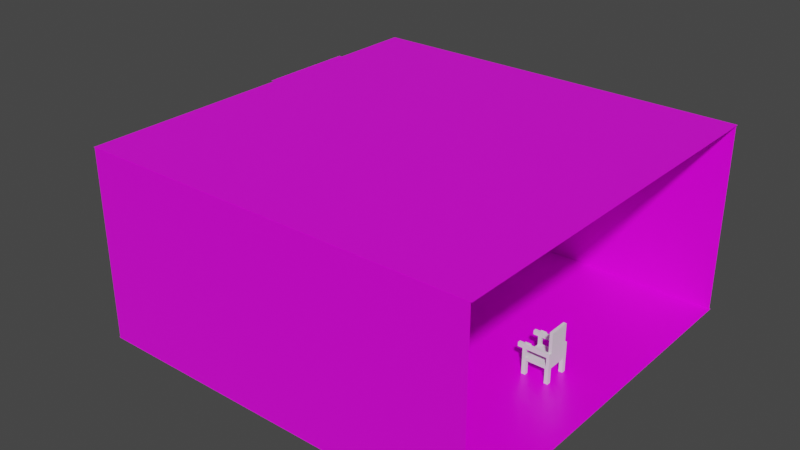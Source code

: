 # Source: PieceV2.blend  (saved by Blender 2.93.20; exported with 4.5.12 LTS)
import bpy
from mathutils import Matrix  # noqa: F401  (used for matrix-valued properties, if any)

bpy.ops.wm.read_factory_settings(use_empty=True)
scene = bpy.context.scene
scene.name = 'Scene'

# ---- collections
col_collection = bpy.data.collections.new('Collection'); scene.collection.children.link(col_collection)

# ---- images (referenced by path relative to the original .blend; pixels are not part of the script)
import os
ASSET_DIR = os.environ.get("B2B_ASSET_DIR", "")  # directory of the original .blend (textures are referenced by path, not embedded)
HERE = os.path.dirname(os.path.abspath(__file__))  # packed textures are extracted next to this script under _unpacked/

def load_image(name, relpath, width, height, colorspace="sRGB"):
    """Load a texture the original file referenced (path relative to the .blend, or extracted next to this script)."""
    p = next((c for c in (os.path.join(HERE, relpath), os.path.join(ASSET_DIR, relpath)) if relpath and os.path.exists(c)), "")
    if p:
        img = bpy.data.images.load(p, check_existing=True)
        img.name = name
    else:  # same state as the original file: an image datablock whose file is absent (Cycles renders it pink)
        img = bpy.data.images.new(name, width, height)
        img.source = "FILE"
        img.filepath = "//" + (relpath or name)
    img.colorspace_settings.name = colorspace
    return img
img_carpentier_piece_txture_png_001 = load_image('Carpentier_Piece_Txture.png.001', 'Carpentier_Piece_Txture.png', 1024, 1024, 'sRGB')
img_carpentier_piece_txture_png = load_image('Carpentier_Piece_Txture.png', 'Carpentier_Piece_Txture.png', 1024, 1024, 'sRGB')

# ---- materials (node trees are filled in below, after node groups)
mat_material = bpy.data.materials.new('Material')
mat_material.alpha_threshold = 0.0
mat_material.line_color = (0.0, 0.0, 0.0, 1.0)
mat_vitre = bpy.data.materials.new('Vitre')
mat_noir = bpy.data.materials.new('Noir')
mat_noir.use_transparent_shadow = False

# ---- node groups
ng_auto_smooth = bpy.data.node_groups.new('Auto Smooth', 'GeometryNodeTree')
_s = ng_auto_smooth.interface.new_socket(name='Geometry', in_out='OUTPUT', socket_type='NodeSocketGeometry')
_s = ng_auto_smooth.interface.new_socket(name='Geometry', in_out='INPUT', socket_type='NodeSocketGeometry')
_s = ng_auto_smooth.interface.new_socket(name='Angle', in_out='INPUT', socket_type='NodeSocketFloat')
_s.subtype = 'ANGLE'
_s.min_value = 0.0
_s.max_value = 3.142
ng_auto_smooth.is_modifier = True
_N = ng_auto_smooth.nodes; _L = ng_auto_smooth.links
n0 = _N.new('NodeGroupOutput'); n0.name = 'Group Output'; n0.location = (480, -100)
n1 = _N.new('NodeGroupInput'); n1.name = 'Group Input'; n1.location = (-420, -300)
n2 = _N.new('NodeGroupInput'); n2.name = 'Group Input.001'; n2.location = (-60, -100)
n3 = _N.new('GeometryNodeSetShadeSmooth'); n3.name = 'Set Shade Smooth'; n3.location = (120, -100)
n3.domain = 'EDGE'
n4 = _N.new('GeometryNodeSetShadeSmooth'); n4.name = 'Set Shade Smooth.001'; n4.location = (300, -100)
n5 = _N.new('GeometryNodeInputMeshEdgeAngle'); n5.name = 'Edge Angle'; n5.location = (-420, -220)
n6 = _N.new('GeometryNodeInputEdgeSmooth'); n6.name = 'Is Edge Smooth'; n6.location = (-60, -160)
n7 = _N.new('GeometryNodeInputShadeSmooth'); n7.name = 'Is Face Smooth'; n7.location = (-240, -340)
n8 = _N.new('FunctionNodeBooleanMath'); n8.name = 'Boolean Math'; n8.location = (-60, -220)
n9 = _N.new('FunctionNodeCompare'); n9.name = 'Compare'; n9.location = (-240, -180)
n9.operation = 'LESS_EQUAL'
_L.new(n5.outputs[0], n9.inputs[0])
_L.new(n4.outputs[0], n0.inputs[0])
_L.new(n1.outputs[1], n9.inputs[1])
_L.new(n9.outputs[0], n8.inputs[0])
_L.new(n7.outputs[0], n8.inputs[1])
_L.new(n2.outputs[0], n3.inputs[0])
_L.new(n6.outputs[0], n3.inputs[1])
_L.new(n3.outputs[0], n4.inputs[0])
_L.new(n8.outputs[0], n3.inputs[2])
n0.is_active_output = True

# ---- material node trees
mat_material.use_nodes = True; mat_material.node_tree.nodes.clear()
_N = mat_material.node_tree.nodes; _L = mat_material.node_tree.links
n0 = _N.new('ShaderNodeOutputMaterial'); n0.name = 'Material Output'; n0.location = (300, 300)
n1 = _N.new('ShaderNodeBsdfPrincipled'); n1.name = 'Principled BSDF'; n1.location = (10, 300)
n1.distribution = 'GGX'
n1.subsurface_method = 'BURLEY'
n1.inputs[2].default_value = 0.4
n1.inputs[3].default_value = 1.45
n1.inputs[28].default_value = 1.0
n2 = _N.new('ShaderNodeTexImage'); n2.name = 'Texture image'; n2.location = (-280, 280)
n2.image = img_carpentier_piece_txture_png_001
n3 = _N.new('ShaderNodeTexImage'); n3.name = 'Texture image.001'; n3.location = (-280, -80)
n3.image = img_carpentier_piece_txture_png
n4 = _N.new('ShaderNodeGamma'); n4.name = 'Gamma'; n4.location = (-280, -60)
n4.inputs[0].default_value = (0.0, 0.0, 0.0, 1.0)
n5 = _N.new('ShaderNodeMath'); n5.name = 'Math'; n5.location = (0, 0)
n5.hide = True
n5.operation = 'GREATER_THAN'
n5.inputs[1].default_value = 0.0
_L.new(n1.outputs[0], n0.inputs[0])
_L.new(n2.outputs[0], n1.inputs[0])
_L.new(n4.outputs[0], n1.inputs[27])
_L.new(n3.outputs[1], n5.inputs[0])
_L.new(n5.outputs[0], n1.inputs[4])
n0.is_active_output = True
mat_vitre.use_nodes = True; mat_vitre.node_tree.nodes.clear()
_N = mat_vitre.node_tree.nodes; _L = mat_vitre.node_tree.links
n0 = _N.new('ShaderNodeBsdfPrincipled'); n0.name = 'Principled BSDF'; n0.location = (10, 300)
n0.distribution = 'GGX'
n0.subsurface_method = 'BURLEY'
n0.inputs[0].default_value = (0.0, 0.8, 0.8, 1.0)
n0.inputs[1].default_value = 1.0
n0.inputs[3].default_value = 1.45
n0.inputs[4].default_value = 0.5
n0.inputs[13].default_value = 1.0
n0.inputs[27].default_value = (0.0, 0.0, 0.0, 1.0)
n0.inputs[28].default_value = 1.0
n1 = _N.new('ShaderNodeOutputMaterial'); n1.name = 'Material Output'; n1.location = (300, 300)
_L.new(n0.outputs[0], n1.inputs[0])
n1.is_active_output = True
mat_noir.use_nodes = True; mat_noir.node_tree.nodes.clear()
_N = mat_noir.node_tree.nodes; _L = mat_noir.node_tree.links
n0 = _N.new('ShaderNodeBsdfPrincipled'); n0.name = 'Principled BSDF'; n0.location = (10, 300)
n0.distribution = 'GGX'
n0.subsurface_method = 'BURLEY'
n0.inputs[0].default_value = (0.0, 0.0, 0.0, 1.0)
n0.inputs[3].default_value = 1.45
n0.inputs[9].default_value = (0.0, 0.2, 0.1)
n0.inputs[13].default_value = 0.0
n0.inputs[27].default_value = (0.0, 0.0, 0.0, 1.0)
n0.inputs[28].default_value = 1.0
n1 = _N.new('ShaderNodeOutputMaterial'); n1.name = 'Material Output'; n1.location = (300, 300)
_L.new(n0.outputs[0], n1.inputs[0])
n1.is_active_output = True

# ---- world
world_world = bpy.data.worlds.new('World'); scene.world = world_world
world_world.use_nodes = True; world_world.node_tree.nodes.clear()
_N = world_world.node_tree.nodes; _L = world_world.node_tree.links
n0 = _N.new('ShaderNodeOutputWorld'); n0.name = 'World Output'; n0.location = (300, 300)
n1 = _N.new('ShaderNodeBackground'); n1.name = 'Background'; n1.location = (10, 300)
n1.inputs[0].default_value = (0.05088, 0.05088, 0.05088, 1.0)
_L.new(n1.outputs[0], n0.inputs[0])
n0.is_active_output = True
world_world.color = (0.05088, 0.05088, 0.05088)
world_world.use_sun_shadow = False
world_world.sun_shadow_jitter_overblur = 0.0

# ---- meshes
me_cube = bpy.data.meshes.new('Cube')
me_cube.from_pydata([(10.69, 10.69, -0.03626), (10.69, 10.69, 10.3), (10.69, -10.69, -0.03626), (10.69, -10.69, 10.3), (-10.69, 10.69, -0.03626), (-10.69, 10.69, 10.3), (-10.69, -10.69, -0.03626), (-10.69, -10.69, 10.3), (-10.69, 0.0, 10.3), (-10.69, -10.69, 5.131), (-10.69, 10.69, 5.131), (-10.69, 0.0, -0.03626), (-10.69, 0.0, 5.131), (-10.69, 10.69, 5.992), (-10.69, 10.69, 6.853), (-10.69, 10.69, 7.714), (-10.69, 10.69, 8.575), (-10.69, 10.69, 9.436), (-10.69, 8.909, 10.3), (-10.69, 7.127, 10.3), (-10.69, 5.345, 10.3), (-10.69, 3.563, 10.3), (-10.69, 1.782, 10.3), (-10.69, 1.782, 5.131), (-10.69, 3.563, 5.131), (-10.69, 5.345, 5.131), (-10.69, 7.127, 5.131), (-10.69, 8.909, 5.131), (-10.69, 0.0, 5.992), (-10.69, 0.0, 6.853), (-10.69, 0.0, 7.714), (-10.69, 0.0, 8.575), (-10.69, 0.0, 9.436), (-10.69, 1.782, 9.845), (-10.69, 3.563, 9.845), (-10.69, 5.345, 9.845), (-10.69, 7.127, 9.845), (-10.69, 8.909, 9.845), (-10.69, 1.782, 8.984), (-11.63, 3.563, 8.984), (-11.63, 5.345, 8.984), (-11.63, 7.127, 8.984), (-11.63, 8.909, 8.984), (-10.69, 1.782, 7.714), (-11.63, 3.563, 7.714), (-11.63, 8.909, 7.714), (-10.69, 1.782, 6.853), (-11.63, 3.563, 6.853), (-11.63, 5.345, 6.853), (-11.63, 7.127, 6.853), (-11.63, 8.909, 6.853), (-10.69, 1.782, 5.992), (-10.69, 3.563, 5.992), (-10.69, 5.345, 5.992), (-10.69, 7.127, 5.992), (-10.69, 8.909, 5.992), (-11.7, 3.563, 8.984), (-11.7, 5.345, 8.984), (-11.7, 7.127, 8.984), (-11.7, 8.909, 8.984), (-11.7, 3.563, 7.714), (-11.7, 5.345, 7.714), (-11.7, 7.127, 7.714), (-11.7, 8.909, 7.714), (-11.7, 3.563, 6.853), (-11.7, 5.345, 6.853), (-11.7, 7.127, 6.853), (-11.7, 8.909, 6.853), (-10.69, -6.426, -0.02351), (-10.69, -6.426, 1.976), (-10.69, -5.336, 1.976), (-10.69, -5.336, -0.02351), (-13.53, 3.563, 6.853), (-13.53, 5.345, 6.853), (-13.53, 7.127, 6.853), (-13.53, 8.909, 6.853), (-13.53, 3.563, 9.015), (-13.53, 5.345, 9.015), (-13.53, 7.127, 9.015), (-13.53, 8.909, 9.015), (-11.7, 3.563, 6.837), (-11.7, 8.909, 9.009), (-13.53, 3.563, 6.837), (-13.53, 8.909, 9.009), (-11.7, 3.233, 9.009), (-13.53, 3.233, 9.009), (-10.69, 10.69, 1.255), (-10.69, 10.69, 2.547), (-10.69, 10.69, 3.839), (-10.69, 8.018, -0.03626), (-10.69, 5.345, -0.03626), (-10.69, 2.673, -0.03626), (-10.69, 0.0, 1.255), (-10.69, 0.0, 2.547), (-10.69, 0.0, 3.839), (-10.69, 0.4454, 5.131), (-10.69, 0.8909, 5.131), (-10.69, 1.336, 5.131), (-10.69, 2.227, 5.131), (-10.69, 2.673, 5.131), (-10.69, 3.118, 5.131), (-10.69, 4.009, 5.131), (-10.69, 4.454, 5.131), (-10.69, 4.9, 5.131), (-10.69, 5.791, 5.131), (-10.69, 6.236, 5.131), (-10.69, 6.681, 5.131), (-10.69, 10.24, 5.131), (-10.69, 9.799, 5.131), (-10.69, 9.354, 5.131), (-10.69, 7.572, 5.131), (-10.69, 8.018, 5.131), (-10.69, 8.463, 5.131), (-13.53, 4.454, 6.853), (-13.53, 6.236, 6.853), (-13.53, 8.018, 6.853), (-12.61, 8.909, 6.853), (-13.53, 4.454, 9.015), (-13.53, 6.236, 9.015), (-13.53, 8.018, 9.015), (-13.53, 8.909, 7.727), (-13.53, 7.127, 7.727), (-13.53, 5.345, 7.727), (-13.53, 3.563, 7.727), (-12.61, 8.909, 9.009), (-11.7, 8.909, 7.727), (-13.53, 8.909, 7.727), (-12.61, 8.909, 7.727), (-13.53, 4.454, 7.727), (-13.53, 6.236, 7.727), (-13.53, 8.018, 7.727), (-12.16, 8.909, 9.009), (-12.61, 3.233, 9.009), (-11.7, 6.071, 9.009), (-13.53, 6.071, 9.009), (-13.07, 8.909, 9.009), (-12.04, 8.909, 9.009), (-11.93, 8.909, 9.009), (-11.82, 8.909, 9.009), (-12.39, 3.233, 9.009), (-12.16, 3.233, 9.009), (-11.93, 3.233, 9.009), (-11.7, 6.78, 9.009), (-11.7, 7.49, 9.009), (-11.7, 8.199, 9.009), (-13.53, 5.361, 9.009), (-13.53, 4.652, 9.009), (-13.53, 3.942, 9.009), (-12.96, 8.909, 9.009), (-12.84, 8.909, 9.009), (-12.73, 8.909, 9.009), (-12.5, 8.909, 9.009), (-12.39, 8.909, 9.009), (-12.27, 8.909, 9.009), (-13.3, 3.233, 9.009), (-13.07, 3.233, 9.009), (-12.84, 3.233, 9.009), (-11.7, 3.942, 9.009), (-11.7, 4.652, 9.009), (-11.7, 5.361, 9.009), (-13.53, 8.199, 9.009), (-13.53, 7.49, 9.009), (-13.53, 6.78, 9.009), (-13.41, 8.909, 9.009), (-13.3, 8.909, 9.009), (-13.18, 8.909, 9.009)], [], [(11, 6, 2, 0, 4, 89, 90, 91), (3, 2, 6, 9, 7), (12, 94, 93, 92, 11, 91, 90, 89, 4, 86, 87, 88, 10, 107, 108, 109, 27, 112, 111, 110, 26, 106, 105, 104, 25, 103, 102, 101, 24, 100, 99, 98, 23, 97, 96, 95), (1, 3, 7, 8, 22, 21, 20, 19, 18, 5), (10, 88, 87, 86, 4, 0, 1, 5, 17, 16, 15, 14, 13), (55, 27, 109, 108, 107, 10, 13), (32, 8, 7, 9, 12, 28, 29, 30, 31), (9, 6, 68, 69), (68, 6, 11, 92, 93, 94, 12, 9, 69, 70, 71), (18, 37, 17, 5), (37, 42, 16, 17), (42, 45, 15, 16), (45, 50, 14, 15), (50, 55, 13, 14), (8, 32, 33, 22), (22, 33, 34, 21), (21, 34, 35, 20), (20, 35, 36, 19), (19, 36, 37, 18), (32, 31, 38, 33), (33, 38, 39, 34), (34, 39, 40, 35), (35, 40, 41, 36), (36, 41, 42, 37), (31, 30, 43, 38), (38, 43, 44, 39), (41, 40, 57, 58), (45, 42, 59, 63), (49, 50, 67, 66), (30, 29, 46, 43), (43, 46, 47, 44), (40, 39, 56, 57), (44, 47, 64, 60), (48, 49, 66, 65), (29, 28, 51, 46), (46, 51, 52, 47), (47, 52, 53, 48), (48, 53, 54, 49), (49, 54, 55, 50), (28, 12, 95, 96, 97, 23, 51), (51, 23, 98, 99, 100, 24, 52), (52, 24, 101, 102, 103, 25, 53), (53, 25, 104, 105, 106, 26, 54), (54, 26, 110, 111, 112, 27, 55), (56, 60, 61, 57), (57, 61, 62, 58), (58, 62, 63, 59), (60, 64, 65, 61), (61, 65, 66, 62), (62, 66, 67, 63), (39, 44, 60, 56), (47, 48, 65, 64), (42, 41, 58, 59), (50, 45, 63, 67), (116, 75, 115), (66, 74, 114, 73, 65), (64, 65, 73, 113, 72), (130, 119, 78, 121), (129, 118, 77, 122), (128, 122, 77, 117), (64, 72, 82, 80), (127, 124, 150, 149, 148, 135, 165, 164, 163, 83, 126), (81, 144, 143, 142, 133, 159, 158, 157, 84, 141, 140, 139, 132, 156, 155, 154, 85, 147, 146, 145, 134, 162, 161, 160, 83, 163, 164, 165, 135, 148, 149, 150, 124, 151, 152, 153, 131, 136, 137, 138), (116, 127, 126, 75), (67, 125, 127, 116), (125, 81, 138, 137, 136, 131, 153, 152, 151, 124, 127), (123, 128, 117, 76), (72, 113, 128, 123), (113, 73, 122, 128), (114, 129, 122, 73), (74, 121, 129, 114), (121, 78, 118, 129), (115, 130, 121, 74), (75, 120, 130, 115), (120, 79, 119, 130), (67, 116, 115, 74, 66)])
_uv = me_cube.uv_layers.new(name='UVMap')
_uv.uv.foreach_set('vector', [0.3702, 1.004, 0.4641, 0.9359, 0.4282, 0.8255, 0.3121, 0.8255, 0.2763, 0.9359, 0.2997, 0.953, 0.3232, 0.9701, 0.3467, 0.9871, 0.3825, 1.031, 0.4764, 0.963, 0.4406, 0.8526, 0.3244, 0.8526, 0.2886, 0.963, -1.086e-06, 1.0, -5.514e-06, 0.9606, -9.942e-06, 0.9212, -1.437e-05, 0.8818, -1.88e-05, 0.8425, 0.06143, 0.8424, 0.1229, 0.8424, 0.1843, 0.8423, 0.2458, 0.8423, 0.2462, 0.8818, 0.2466, 0.9213, 0.2471, 0.9607, 0.2475, 1.0, 0.2372, 1.0, 0.2268, 1.0, 0.2165, 1.0, 0.2062, 1.0, 0.1958, 1.0, 0.1855, 1.0, 0.1752, 1.0, 0.1649, 1.0, 0.1546, 1.0, 0.1442, 1.0, 0.1339, 1.0, 0.1236, 1.0, 0.1133, 1.0, 0.103, 1.0, 0.09268, 1.0, 0.08237, 1.0, 0.07207, 1.0, 0.06177, 1.0, 0.05147, 1.0, 0.04117, 1.0, 0.03087, 1.0, 0.02058, 1.0, 0.01029, 1.0, 0.3702, 1.004, 0.4282, 0.9853, 0.4641, 0.9359, 0.4641, 0.8749, 0.4282, 0.8255, 0.3702, 0.8066, 0.3121, 0.8255, 0.2763, 0.8749, 0.2763, 0.9359, 0.3121, 0.9853, 0.3825, 1.031, 0.397, 1.027, 0.4115, 1.022, 0.426, 1.017, 0.4406, 1.012, 0.4764, 0.963, 0.4764, 0.902, 0.4406, 0.8526, 0.3825, 0.8337, 0.3244, 0.8526, 0.2886, 0.902, 0.2886, 0.963, 0.3244, 1.012, 1.41e-05, 0.5972, 0.2456, 0.5972, 0.2456, 0.6582, 0.2456, 0.7191, 0.2456, 0.7801, 0.2456, 0.8411, 1.41e-05, 0.8411, 0.3825, 1.031, 0.446, 1.008, 0.4798, 0.9496, 0.468, 0.8831, 0.4163, 0.8397, 0.3487, 0.8397, 0.297, 0.8831, 0.2852, 0.9496, 0.319, 1.008, 0.2714, 0.8066, 0.469, 0.8066, 0.469, 1.004, 0.2714, 1.004, 0.3702, 1.004, 0.44, 0.9753, 0.469, 0.9054, 0.4617, 0.888, 0.4545, 0.8705, 0.4473, 0.853, 0.44, 0.8356, 0.3702, 0.8066, 0.3004, 0.8356, 0.2714, 0.9054, 0.3004, 0.9753, 1.637e-05, 0.8418, 1.637e-05, 0.5972, 0.2454, 0.5972, 0.2454, 0.8418, 1.637e-05, 0.8418, 1.637e-05, 0.5972, 0.2454, 0.5972, 0.2454, 0.8418, 1.637e-05, 0.8418, 1.637e-05, 0.5972, 0.2454, 0.5972, 0.2454, 0.8418, 1.637e-05, 0.8418, 1.637e-05, 0.5972, 0.2454, 0.5972, 0.2454, 0.8418, 1.637e-05, 0.8418, 1.637e-05, 0.5972, 0.2454, 0.5972, 0.2454, 0.8418, 0.2714, 0.8066, 0.469, 0.8066, 0.469, 1.004, 0.2714, 1.004, 1.637e-05, 0.8418, 1.637e-05, 0.5972, 0.2454, 0.5972, 0.2454, 0.8418, 1.637e-05, 0.8418, 1.637e-05, 0.5972, 0.2454, 0.5972, 0.2454, 0.8418, 1.637e-05, 0.8418, 1.637e-05, 0.5972, 0.2454, 0.5972, 0.2454, 0.8418, 1.637e-05, 0.8418, 1.637e-05, 0.5972, 0.2454, 0.5972, 0.2454, 0.8418, 0.2714, 0.8066, 0.469, 0.8066, 0.469, 1.004, 0.2714, 1.004, 1.637e-05, 0.8418, 1.637e-05, 0.5972, 0.2454, 0.5972, 0.2454, 0.8418, 1.637e-05, 0.8418, 1.637e-05, 0.5972, 0.2454, 0.5972, 0.2454, 0.8418, 1.637e-05, 0.8418, 1.637e-05, 0.5972, 0.2454, 0.5972, 0.2454, 0.8418, 1.637e-05, 0.8418, 1.637e-05, 0.5972, 0.2454, 0.5972, 0.2454, 0.8418, 0.2714, 0.8066, 0.469, 0.8066, 0.469, 1.004, 0.2714, 1.004, 1.637e-05, 0.8418, 1.637e-05, 0.5972, 0.2454, 0.5972, 0.2454, 0.8418, 4.903e-06, 0.8412, 4.888e-06, 0.5972, 0.2451, 0.5972, 0.2451, 0.8412, 4.903e-06, 0.8412, 4.888e-06, 0.5972, 0.2451, 0.5972, 0.2451, 0.8412, 0.2516, 0.9359, 0.2917, 0.9359, 0.2917, 0.9841, 0.2516, 0.9841, 0.2714, 0.8066, 0.469, 0.8066, 0.469, 1.004, 0.2714, 1.004, 1.637e-05, 0.8418, 1.637e-05, 0.5972, 0.2454, 0.5972, 0.2454, 0.8418, 4.903e-06, 0.8412, 4.888e-06, 0.5972, 0.2451, 0.5972, 0.2451, 0.8412, 4.903e-06, 0.8412, 4.888e-06, 0.5972, 0.2451, 0.5972, 0.2451, 0.8412, 0.2516, 0.9359, 0.2917, 0.9359, 0.2917, 0.9841, 0.2516, 0.9841, 0.2714, 0.8066, 0.469, 0.8066, 0.469, 1.004, 0.2714, 1.004, 1.637e-05, 0.8418, 1.637e-05, 0.5972, 0.2454, 0.5972, 0.2454, 0.8418, 1.637e-05, 0.8418, 1.637e-05, 0.5972, 0.2454, 0.5972, 0.2454, 0.8418, 1.637e-05, 0.8418, 1.637e-05, 0.5972, 0.2454, 0.5972, 0.2454, 0.8418, 1.637e-05, 0.8418, 1.637e-05, 0.5972, 0.2454, 0.5972, 0.2454, 0.8418, 0.2714, 0.8066, 0.469, 0.8066, 0.469, 0.856, 0.469, 0.9054, 0.469, 0.9548, 0.469, 1.004, 0.2714, 1.004, 1.41e-05, 0.5972, 0.2456, 0.5972, 0.2456, 0.6582, 0.2456, 0.7191, 0.2456, 0.7801, 0.2456, 0.8411, 1.41e-05, 0.8411, 1.41e-05, 0.5972, 0.2456, 0.5972, 0.2456, 0.6582, 0.2456, 0.7191, 0.2456, 0.7801, 0.2456, 0.8411, 1.41e-05, 0.8411, 1.41e-05, 0.5972, 0.2456, 0.5972, 0.2456, 0.6582, 0.2456, 0.7191, 0.2456, 0.7801, 0.2456, 0.8411, 1.41e-05, 0.8411, 1.41e-05, 0.5972, 0.2456, 0.5972, 0.2456, 0.6582, 0.2456, 0.7191, 0.2456, 0.7801, 0.2456, 0.8411, 1.41e-05, 0.8411, 0.7814, 0.01915, 0.979, 0.01915, 0.979, 0.2167, 0.7814, 0.2167, 0.7814, 0.01915, 0.979, 0.01915, 0.979, 0.2167, 0.7814, 0.2167, 0.7814, 0.01915, 0.979, 0.01915, 0.979, 0.2167, 0.7814, 0.2167, 0.7814, 0.01915, 0.979, 0.01915, 0.979, 0.2167, 0.7814, 0.2167, 0.7814, 0.01915, 0.979, 0.01915, 0.979, 0.2167, 0.7814, 0.2167, 0.7814, 0.01915, 0.979, 0.01915, 0.979, 0.2167, 0.7814, 0.2167, 4.903e-06, 0.8412, 4.888e-06, 0.5972, 0.2451, 0.5972, 0.2451, 0.8412, 0.2516, 0.9359, 0.2917, 0.9359, 0.2917, 0.9841, 0.2516, 0.9841, 4.903e-06, 0.8412, 4.888e-06, 0.5972, 0.2451, 0.5972, 0.2451, 0.8412, 4.903e-06, 0.8412, 4.888e-06, 0.5972, 0.2451, 0.5972, 0.2451, 0.8412, 0.2466, 0.9999, 0.2466, 0.8454, 0.4014, 0.8454, 0.2467, 0.8443, 0.428, 0.8443, 0.428, 0.9221, 0.428, 0.9999, 0.2467, 0.9999, 0.2467, 0.8443, 0.428, 0.8443, 0.428, 0.9999, 0.3373, 0.9999, 0.2467, 0.9999, 0.2483, 0.9986, 0.2483, 0.846, 0.4268, 0.846, 0.4268, 0.9986, 0.2483, 0.9986, 0.2483, 0.846, 0.4268, 0.846, 0.4268, 0.9986, 0.2482, 0.8453, 0.4264, 0.8453, 0.4264, 0.9986, 0.2482, 0.9986, 0.2714, 0.8066, 0.469, 0.8066, 0.469, 1.004, 0.2714, 1.004, 0.2483, 0.9986, 0.2483, 0.846, 0.2706, 0.846, 0.2929, 0.846, 0.3152, 0.846, 0.3376, 0.846, 0.3599, 0.846, 0.3822, 0.846, 0.4045, 0.846, 0.4268, 0.846, 0.4268, 0.9986, 0.2468, 0.8444, 0.2695, 0.8444, 0.2923, 0.8444, 0.315, 0.8444, 0.3378, 0.8444, 0.3605, 0.8444, 0.3833, 0.8444, 0.4061, 0.8444, 0.4288, 0.8444, 0.4288, 0.8638, 0.4288, 0.8833, 0.4288, 0.9027, 0.4288, 0.9221, 0.4288, 0.9416, 0.4288, 0.961, 0.4288, 0.9805, 0.4288, 0.9999, 0.4061, 0.9999, 0.3833, 0.9999, 0.3605, 0.9999, 0.3378, 0.9999, 0.315, 0.9999, 0.2923, 0.9999, 0.2695, 0.9999, 0.2468, 0.9999, 0.2468, 0.9902, 0.2468, 0.9805, 0.2468, 0.9707, 0.2468, 0.961, 0.2468, 0.9513, 0.2468, 0.9416, 0.2468, 0.9319, 0.2468, 0.9221, 0.2468, 0.9124, 0.2468, 0.9027, 0.2468, 0.893, 0.2468, 0.8833, 0.2468, 0.8735, 0.2468, 0.8638, 0.2468, 0.8541, 0.2483, 0.9986, 0.2483, 0.846, 0.4268, 0.846, 0.4268, 0.9986, 0.2495, 0.9986, 0.2495, 0.8466, 0.4259, 0.8466, 0.4259, 0.9986, 0.2493, 0.9986, 0.2493, 0.8462, 0.2683, 0.8462, 0.2873, 0.8462, 0.3063, 0.8462, 0.3254, 0.8462, 0.3444, 0.8462, 0.3634, 0.8462, 0.3824, 0.8462, 0.4014, 0.8462, 0.4014, 0.9986, 0.2482, 0.8453, 0.4264, 0.8453, 0.4264, 0.9986, 0.2482, 0.9986, 0.2482, 0.8453, 0.4264, 0.8453, 0.4264, 0.9986, 0.2482, 0.9986, 0.2482, 0.8453, 0.4264, 0.8453, 0.4264, 0.9986, 0.2482, 0.9986, 0.2483, 0.9986, 0.2483, 0.846, 0.4268, 0.846, 0.4268, 0.9986, 0.2483, 0.9986, 0.2483, 0.846, 0.4268, 0.846, 0.4268, 0.9986, 0.2483, 0.9986, 0.2483, 0.846, 0.4268, 0.846, 0.4268, 0.9986, 0.2483, 0.9986, 0.2483, 0.846, 0.4268, 0.846, 0.4268, 0.9986, 0.2483, 0.9986, 0.2483, 0.846, 0.4268, 0.846, 0.4268, 0.9986, 0.2483, 0.9986, 0.2483, 0.846, 0.4268, 0.846, 0.4268, 0.9986, 0.2468, 0.9998, 0.2468, 0.9219, 0.3372, 0.8441, 0.4276, 0.8441, 0.4276, 0.9998])
_uv.active_render = True
_uv = me_cube.uv_layers.new(name='CarteUV')
_uv.uv.foreach_set('vector', [0.0, 0.0, 0.0, 0.0, 0.0, 0.0, 0.0, 0.0, 0.0, 0.0, 0.0, 0.0, 0.0, 0.0, 0.0, 0.0, 0.0, 0.0, 0.0, 0.0, 0.0, 0.0, 0.0, 0.0, 0.0, 0.0, 0.0, 0.0, 0.0, 0.0, 0.0, 0.0, 0.0, 0.0, 0.0, 0.0, 0.0, 0.0, 0.0, 0.0, 0.0, 0.0, 0.0, 0.0, 0.0, 0.0, 0.0, 0.0, 0.0, 0.0, 0.0, 0.0, 0.0, 0.0, 0.0, 0.0, 0.0, 0.0, 0.0, 0.0, 0.0, 0.0, 0.0, 0.0, 0.0, 0.0, 0.0, 0.0, 0.0, 0.0, 0.0, 0.0, 0.0, 0.0, 0.0, 0.0, 0.0, 0.0, 0.0, 0.0, 0.0, 0.0, 0.0, 0.0, 0.0, 0.0, 0.0, 0.0, 0.0, 0.0, 0.0, 0.0, 0.0, 0.0, 0.0, 0.0, 0.0, 0.0, 0.0, 0.0, 0.0, 0.0, 0.0, 0.0, 0.0, 0.0, 0.0, 0.0, 0.0, 0.0, 0.0, 0.0, 0.0, 0.0, 0.0, 0.0, 0.0, 0.0, 0.0, 0.0, 0.0, 0.0, 0.0, 0.0, 0.0, 0.0, 0.0, 0.0, 0.0, 0.0, 0.0, 0.0, 0.0, 0.0, 0.0, 0.0, 0.0, 0.0, 0.0, 0.0, 0.0, 0.0, 0.0, 0.0, 0.0, 0.0, 0.0, 0.0, 0.0, 0.0, 0.0, 0.0, 0.0, 0.0, 0.0, 0.0, 0.0, 0.0, 0.0, 0.0, 0.0, 0.0, 0.0, 0.0, 0.0, 0.0, 0.0, 0.0, 0.0, 0.0, 0.0, 0.0, 0.0, 0.0, 0.0, 0.0, 0.0, 0.0, 0.0, 0.0, 0.0, 0.0, 0.0, 0.0, 0.0, 0.0, 0.0, 0.0, 0.0, 0.0, 0.0, 0.0, 0.0, 0.0, 0.0, 0.0, 0.0, 0.0, 0.0, 0.0, 0.0, 0.0, 0.0, 0.0, 0.0, 0.0, 0.0, 0.0, 0.0, 0.0, 0.0, 0.0, 0.0, 0.0, 0.0, 0.0, 0.0, 0.0, 0.0, 0.0, 0.0, 0.0, 0.0, 0.0, 0.0, 0.0, 0.0, 0.0, 0.0, 0.0, 0.0, 0.0, 0.0, 0.0, 0.0, 0.0, 0.0, 0.0, 0.0, 0.0, 0.0, 0.0, 0.0, 0.0, 0.0, 0.0, 0.0, 0.0, 0.0, 0.0, 0.0, 0.0, 0.0, 0.0, 0.0, 0.0, 0.0, 0.0, 0.0, 0.0, 0.0, 0.0, 0.0, 0.0, 0.0, 0.0, 0.0, 0.0, 0.0, 0.0, 0.0, 0.0, 0.0, 0.0, 0.0, 0.0, 0.0, 0.0, 0.0, 0.0, 0.0, 0.0, 0.0, 0.0, 0.0, 0.0, 0.0, 0.0, 0.0, 0.0, 0.0, 0.0, 0.0, 0.0, 0.0, 0.0, 0.0, 0.0, 0.0, 0.0, 0.0, 0.0, 0.0, 0.0, 0.0, 0.0, 0.0, 0.0, 0.0, 0.0, 0.0, 0.0, 0.0, 0.0, 0.0, 0.0, 0.0, 0.0, 0.0, 0.0, 0.0, 0.0, 0.0, 0.0, 0.0, 0.0, 0.0, 0.0, 0.0, 0.0, 0.0, 0.0, 0.0, 0.0, 0.0, 0.0, 0.0, 0.0, 0.0, 0.0, 0.0, 0.0, 0.0, 0.0, 0.0, 0.0, 0.0, 0.0, 0.0, 0.0, 0.0, 0.0, 0.0, 0.0, 0.0, 0.0, 0.0, 0.0, 0.0, 0.0, 0.0, 0.0, 0.0, 0.0, 0.0, 0.0, 0.0, 0.0, 0.0, 0.0, 0.0, 0.0, 0.0, 0.0, 0.0, 0.0, 0.0, 0.0, 0.0, 0.0, 0.0, 0.0, 0.0, 0.0, 0.0, 0.0, 0.0, 0.0, 0.0, 0.0, 0.0, 0.0, 0.0, 0.0, 0.0, 0.0, 0.0, 0.0, 0.0, 0.0, 0.0, 0.0, 0.0, 0.0, 0.0, 0.0, 0.0, 0.0, 0.0, 0.0, 0.0, 0.0, 0.0, 0.0, 0.0, 0.0, 0.0, 0.0, 0.0, 0.0, 0.0, 0.0, 0.0, 0.0, 0.0, 0.0, 0.0, 0.0, 0.0, 0.0, 0.0, 0.0, 0.0, 0.0, 0.0, 0.0, 0.0, 0.0, 0.0, 0.0, 0.0, 0.0, 0.0, 0.0, 0.0, 0.0, 0.0, 0.0, 0.0, 0.0, 0.0, 0.0, 0.0, 0.0, 0.0, 0.0, 0.0, 0.0, 0.0, 0.0, 0.0, 0.0, 0.0, 0.0, 0.0, 0.0, 0.0, 0.0, 0.0, 0.0, 0.0, 0.0, 0.0, 0.0, 0.0, 0.0, 0.0, 0.0, 0.0, 0.0, 0.0, 0.0, 0.0, 0.0, 0.0, 0.0, 0.0, 0.0, 0.0, 0.0, 0.0, 0.0, 0.0, 0.0, 0.0, 0.0, 0.0, 0.0, 0.0, 0.0, 0.0, 0.0, 0.0, 0.0, 0.0, 0.0, 0.0, 0.0, 0.0, 0.0, 0.0, 0.0, 0.0, 0.0, 0.0, 0.0, 0.0, 0.0, 0.0, 0.0, 0.0, 0.0, 0.0, 0.0, 0.0, 0.0, 0.0, 0.0, 0.0, 0.0, 0.0, 0.0, 0.0, 0.0, 0.0, 0.0, 0.0, 0.0, 0.0, 0.0, 0.0, 0.0, 0.0, 0.0, 0.0, 0.0, 0.0, 0.0, 0.0, 0.0, 0.0, 0.0, 0.0, 0.0, 0.0, 0.0, 0.0, 0.0, 0.0, 0.0, 0.0, 0.0, 0.0, 0.0, 0.0, 0.0, 0.0, 0.0, 0.0, 0.0, 0.0, 0.0, 0.0, 0.0, 0.0, 0.0, 0.0, 0.0, 0.0, 0.0, 0.0, 0.0, 0.0, 0.0, 0.0, 0.0, 0.0, 0.0, 0.0, 0.0, 0.0, 0.0, 0.0, 0.0, 0.0, 0.0, 0.0, 0.0, 0.0, 0.0, 0.0, 0.0, 0.0, 0.0, 0.0, 0.0, 0.0, 0.0, 0.0, 0.0, 0.0, 0.0, 0.0, 0.0, 0.0, 0.0, 0.0, 0.0, 0.0, 0.0, 0.0, 0.0, 0.0, 0.0, 0.0, 0.0, 0.0, 0.0, 0.0, 0.0, 0.0, 0.0, 0.0, 0.0, 0.0, 0.0, 0.0, 0.0, 0.0, 0.0, 0.0, 0.0, 0.0, 0.0, 0.0, 0.0, 0.0, 0.0, 0.0, 0.0, 0.0, 0.0, 0.0, 0.0, 0.0, 0.0, 0.0, 0.0, 0.0, 0.0, 0.0, 0.0, 0.0, 0.0, 0.0, 0.0, 0.0, 0.0, 0.0, 0.0, 0.0, 0.0, 0.0, 0.0, 0.0, 0.0, 0.0, 0.0, 0.0, 0.0, 0.0, 0.0, 0.0, 0.0, 0.0, 0.0, 0.0, 0.0, 0.0, 0.0, 0.0, 0.0, 0.0, 0.0, 0.0, 0.0, 0.0, 0.0, 0.0, 0.0, 0.0, 0.0, 0.0, 0.0, 0.0, 0.0, 0.0, 0.0, 0.0, 0.0, 0.0, 0.0, 0.0, 0.0, 0.0, 0.0, 0.0, 0.0, 0.0, 0.0, 0.0, 0.0, 0.0, 0.0, 0.0, 0.0, 0.0, 0.0, 0.0, 0.0, 0.0, 0.0, 0.0, 0.0, 0.0, 0.0, 0.0, 0.0, 0.0, 0.0, 0.0, 0.0, 0.0, 0.0, 0.0, 0.0, 0.0, 0.0, 0.0, 0.0, 0.0, 0.0, 0.0, 0.0, 0.0, 0.0, 0.0, 0.0, 0.0, 0.0, 0.0, 0.0, 0.0, 0.0, 0.0, 0.0, 0.0, 0.0, 0.0, 0.0, 0.0, 0.0, 0.0, 0.0, 0.0, 0.0, 0.0, 0.0, 0.0, 0.0, 0.0, 0.0, 0.0, 0.0, 0.0, 0.0, 0.0, 0.0, 0.0, 0.0, 0.0, 0.0, 0.0, 0.0, 0.0, 0.0, 0.0, 0.0, 0.0, 0.0, 0.0, 0.0, 0.0, 0.0, 0.0, 0.0, 0.0, 0.0, 0.0, 0.0, 0.0, 0.0, 0.0, 0.0, 0.0, 0.0, 0.0, 0.0, 0.0, 0.0, 0.0, 0.0, 0.0, 0.0, 0.0, 0.0, 0.0, 0.0, 0.0, 0.0, 0.0, 0.0, 0.0, 0.0, 0.0, 0.0, 0.0, 0.0, 0.0, 0.0, 0.0, 0.0, 0.0, 0.0, 0.0, 0.0, 0.0, 0.0, 0.0, 0.0, 0.0, 0.0, 0.0, 0.0, 0.0, 0.0, 0.0, 0.0, 0.0, 0.0, 0.0, 0.0, 0.0, 0.0, 0.0, 0.0, 0.0, 0.0, 0.0, 0.0, 0.0, 0.0, 0.0, 0.0, 0.0, 0.0])
me_cube.materials.append(mat_material)
me_cube.use_remesh_preserve_volume = False
me_cube.use_remesh_preserve_attributes = False
me_cube.use_mirror_vertex_groups = False
me_cube.update()
me_cube_003 = bpy.data.meshes.new('Cube.003')
me_cube_003.from_pydata([(-0.03558, -0.03526, 0.6734), (-0.03558, -0.03526, 0.7798), (-0.03558, 0.03112, 0.6734), (-0.03558, 0.03112, 0.7798), (-0.009624, -0.03526, 0.6734), (-0.009624, -0.03526, 0.7798), (-0.009624, 0.03112, 0.6734), (-0.009624, 0.03112, 0.7798), (-0.07304, -1.083, -1.029), (-0.07304, -1.083, 0.971), (-0.07304, 5.53e-06, -1.029), (-0.07304, 5.53e-06, 0.971), (-0.01622, -1.083, -1.029), (-0.01622, -1.083, 0.971), (-0.01622, 5.53e-06, -1.029), (-0.01622, 5.53e-06, 0.971), (0.07166, -0.9474, -0.04952), (0.06334, -0.9736, -0.07656), (0.06029, -0.9832, -0.1135), (0.06334, -0.9736, -0.1504), (0.07166, -0.9474, -0.1775), (0.05317, -0.9337, -0.04952), (0.03132, -0.95, -0.07656), (0.03132, -0.95, -0.1504), (0.05317, -0.9337, -0.1775), (0.04609, -0.9116, -0.04952), (0.04609, -0.9116, -0.1775), (0.05312, -0.8895, -0.04952), (0.03122, -0.8733, -0.07656), (0.03122, -0.8733, -0.1504), (0.05312, -0.8895, -0.1775), (0.07157, -0.8758, -0.04952), (0.06318, -0.8496, -0.07656), (0.06011, -0.84, -0.1135), (0.06318, -0.8496, -0.1504), (0.07157, -0.8758, -0.1775), (0.08303, -0.9116, -0.1874), (0.08303, -0.9116, -0.03962), (0.0944, -0.8757, -0.04952), (0.1027, -0.8495, -0.07656), (0.1058, -0.8399, -0.1135), (0.1027, -0.8495, -0.1504), (0.0944, -0.8757, -0.1775), (0.1129, -0.8894, -0.04952), (0.1347, -0.8732, -0.07656), (0.1427, -0.8672, -0.1135), (0.1347, -0.8732, -0.1504), (0.1129, -0.8894, -0.1775), (0.12, -0.9115, -0.04952), (0.147, -0.9115, -0.07656), (0.1569, -0.9115, -0.1135), (0.147, -0.9115, -0.1504), (0.12, -0.9115, -0.1775), (0.1129, -0.9337, -0.04952), (0.1348, -0.9498, -0.07656), (0.1428, -0.9558, -0.1135), (0.1348, -0.9498, -0.1504), (0.1129, -0.9337, -0.1775), (0.09449, -0.9474, -0.04952), (0.1029, -0.9736, -0.07656), (0.1059, -0.9832, -0.1135), (0.1029, -0.9736, -0.1504), (0.09449, -0.9474, -0.1775), (0.02587, -0.954, -0.1017), (0.02587, -0.954, -0.1252), (0.03314, -0.9632, -0.1135), (0.0228, -0.8999, -0.07656), (0.02283, -0.9235, -0.07656), (0.02763, -0.9116, -0.06798), (0.02283, -0.9235, -0.1504), (0.0228, -0.8999, -0.1504), (0.02763, -0.9116, -0.159), (0.02576, -0.8693, -0.1252), (0.02576, -0.8693, -0.1017), (0.03301, -0.8601, -0.1135), (0.01938, -0.8942, -0.09602), (0.01938, -0.8942, -0.131), (0.01942, -0.9291, -0.131), (0.01942, -0.9291, -0.09602), (-0.03029, -0.917, -0.1081), (-0.02694, -0.9292, -0.09602), (-0.02698, -0.8943, -0.09602), (-0.0303, -0.9064, -0.1081), (-0.02698, -0.8943, -0.131), (-0.0303, -0.9064, -0.1189), (-0.02694, -0.9292, -0.131), (-0.03029, -0.917, -0.1189), (-0.03558, -0.03526, -0.803), (-0.03558, -0.03526, -0.6966), (-0.03558, 0.03112, -0.803), (-0.03558, 0.03112, -0.6966), (-0.009624, -0.03526, -0.803), (-0.009624, -0.03526, -0.6966), (-0.009624, 0.03112, -0.803), (-0.009624, 0.03112, -0.6966)], [], [(0, 1, 3, 2), (2, 3, 7, 6), (6, 7, 5, 4), (4, 5, 1, 0), (2, 6, 4, 0), (7, 3, 1, 5), (8, 9, 11, 10), (10, 11, 15, 14), (14, 15, 13, 12), (12, 13, 9, 8), (10, 14, 12, 8), (15, 11, 9, 13), (62, 61, 19, 20), (60, 59, 17, 18), (58, 37, 16), (36, 62, 20), (61, 60, 18, 19), (59, 58, 16, 17), (63, 22, 67, 78), (16, 37, 21), (36, 20, 24), (18, 17, 22, 63, 65), (17, 16, 21, 22), (20, 19, 23, 24), (21, 37, 25), (36, 24, 26), (66, 68, 25, 27, 28), (75, 73, 72, 76), (74, 73, 28, 32, 33), (19, 18, 65, 64, 23), (36, 26, 30), (26, 71, 70, 29, 30), (22, 21, 25, 68, 67), (24, 23, 69, 71, 26), (63, 78, 77, 64), (25, 37, 27), (36, 30, 35), (28, 27, 31, 32), (30, 29, 34, 35), (29, 72, 74, 33, 34), (27, 37, 31), (36, 35, 42), (34, 33, 40, 41), (32, 31, 38, 39), (35, 34, 41, 42), (33, 32, 39, 40), (31, 37, 38), (41, 40, 45, 46), (39, 38, 43, 44), (42, 41, 46, 47), (40, 39, 44, 45), (38, 37, 43), (36, 42, 47), (44, 43, 48, 49), (47, 46, 51, 52), (45, 44, 49, 50), (43, 37, 48), (36, 47, 52), (46, 45, 50, 51), (52, 51, 56, 57), (50, 49, 54, 55), (48, 37, 53), (36, 52, 57), (51, 50, 55, 56), (49, 48, 53, 54), (57, 56, 61, 62), (55, 54, 59, 60), (53, 37, 58), (36, 57, 62), (56, 55, 60, 61), (54, 53, 58, 59), (63, 64, 65), (66, 67, 68), (75, 66, 28, 73), (69, 70, 71), (72, 73, 74), (70, 76, 72, 29), (23, 64, 77, 69), (76, 70, 69, 77), (75, 76, 83, 81), (77, 78, 80, 85), (78, 75, 81, 80), (76, 77, 85, 83), (66, 75, 78, 67), (82, 84, 86, 79), (80, 81, 82, 79), (81, 83, 84, 82), (83, 85, 86, 84), (85, 80, 79, 86), (87, 88, 90, 89), (89, 90, 94, 93), (93, 94, 92, 91), (91, 92, 88, 87), (89, 93, 91, 87), (94, 90, 88, 92)])
me_cube_003.polygons.foreach_set('use_smooth', [0, 0, 0, 0, 0, 0, 0, 0, 0, 0, 0, 0, 1, 1, 1, 1, 1, 1, 1, 1, 1, 1, 1, 1, 1, 1, 1, 1, 1, 1, 1, 1, 1, 1, 1, 1, 1, 1, 1, 1, 1, 1, 1, 1, 1, 1, 1, 1, 1, 1, 1, 1, 1, 1, 1, 1, 1, 1, 1, 1, 1, 1, 1, 1, 1, 1, 1, 1, 1, 1, 1, 1, 1, 1, 1, 1, 1, 1, 1, 1, 1, 1, 1, 1, 1, 1, 1, 1, 1, 0, 0, 0, 0, 0, 0])
_uv = me_cube_003.uv_layers.new(name='CarteUV')
_uv.uv.foreach_set('vector', [0.1956, 0.5285, 0.1956, 0.5481, 0.188, 0.5481, 0.188, 0.5285, 0.1956, 0.5285, 0.1956, 0.5481, 0.188, 0.5481, 0.188, 0.5285, 0.1956, 0.5285, 0.1956, 0.5481, 0.188, 0.5481, 0.188, 0.5285, 0.1956, 0.5285, 0.1956, 0.5481, 0.188, 0.5481, 0.188, 0.5285, 0.1956, 0.5285, 0.1956, 0.5481, 0.188, 0.5481, 0.188, 0.5285, 0.1956, 0.5285, 0.1956, 0.5481, 0.188, 0.5481, 0.188, 0.5285, 0.001056, 0.999, 0.001056, 0.8457, 0.2452, 0.8457, 0.2452, 0.999, 0.1981, 0.1728, 0.1981, 0.5644, 0.1906, 0.5644, 0.1906, 0.1728, 0.1903, 0.152, 0.1903, 0.59, 0.008501, 0.59, 0.008501, 0.152, 0.001056, 0.999, 0.001056, 0.8457, 0.2452, 0.8457, 0.2452, 0.999, 0.001056, 0.999, 0.001056, 0.8457, 0.2452, 0.8457, 0.2452, 0.999, 0.001056, 0.999, 0.001056, 0.8457, 0.2452, 0.8457, 0.2452, 0.999, 0.001056, 0.999, 0.001056, 0.8457, 0.2452, 0.8457, 0.2452, 0.999, 0.001056, 0.999, 0.001056, 0.8457, 0.2452, 0.8457, 0.2452, 0.999, 0.001056, 0.999, 0.001056, 0.8457, 0.2452, 0.8457, 0.001056, 0.999, 0.001056, 0.8457, 0.2452, 0.8457, 0.001056, 0.999, 0.001056, 0.8457, 0.2452, 0.8457, 0.2452, 0.999, 0.001056, 0.999, 0.001056, 0.8457, 0.2452, 0.8457, 0.2452, 0.999, 0.001056, 0.999, 0.001056, 0.8457, 0.2452, 0.8457, 0.2452, 0.999, 0.001056, 0.999, 0.001056, 0.8457, 0.2452, 0.8457, 0.001056, 0.999, 0.001056, 0.8457, 0.2452, 0.8457, 0.2452, 0.9224, 0.1609, 0.8495, 0.02437, 0.8773, 0.02437, 0.9674, 0.1609, 0.9953, 0.001056, 0.999, 0.001056, 0.8457, 0.2452, 0.8457, 0.2452, 0.999, 0.001056, 0.999, 0.001056, 0.8457, 0.2452, 0.8457, 0.2452, 0.999, 0.001056, 0.999, 0.001056, 0.8457, 0.2452, 0.8457, 0.001056, 0.999, 0.001056, 0.8457, 0.2452, 0.8457, 0.2452, 0.9224, 0.1609, 0.8495, 0.02437, 0.8773, 0.02437, 0.9674, 0.1609, 0.9953, 0.001056, 0.999, 0.001056, 0.8457, 0.2452, 0.8457, 0.2452, 0.999, 0.2452, 0.9224, 0.1609, 0.8495, 0.02437, 0.8773, 0.02437, 0.9674, 0.1609, 0.9953, 0.2452, 0.9224, 0.1609, 0.8495, 0.02437, 0.8773, 0.02437, 0.9674, 0.1609, 0.9953, 0.001056, 0.999, 0.001056, 0.8457, 0.2452, 0.8457, 0.2452, 0.9224, 0.1609, 0.8495, 0.02437, 0.8773, 0.02437, 0.9674, 0.1609, 0.9953, 0.2452, 0.9224, 0.1609, 0.8495, 0.02437, 0.8773, 0.02437, 0.9674, 0.1609, 0.9953, 0.2452, 0.9224, 0.1609, 0.8495, 0.02437, 0.8773, 0.02437, 0.9674, 0.1609, 0.9953, 0.001056, 0.999, 0.001056, 0.8457, 0.2452, 0.8457, 0.2452, 0.999, 0.001056, 0.999, 0.001056, 0.8457, 0.2452, 0.8457, 0.001056, 0.999, 0.001056, 0.8457, 0.2452, 0.8457, 0.001056, 0.999, 0.001056, 0.8457, 0.2452, 0.8457, 0.2452, 0.999, 0.001056, 0.999, 0.001056, 0.8457, 0.2452, 0.8457, 0.2452, 0.999, 0.2452, 0.9224, 0.1609, 0.8495, 0.02437, 0.8773, 0.02437, 0.9674, 0.1609, 0.9953, 0.001056, 0.999, 0.001056, 0.8457, 0.2452, 0.8457, 0.001056, 0.999, 0.001056, 0.8457, 0.2452, 0.8457, 0.001056, 0.999, 0.001056, 0.8457, 0.2452, 0.8457, 0.2452, 0.999, 0.001056, 0.999, 0.001056, 0.8457, 0.2452, 0.8457, 0.2452, 0.999, 0.001056, 0.999, 0.001056, 0.8457, 0.2452, 0.8457, 0.2452, 0.999, 0.001056, 0.999, 0.001056, 0.8457, 0.2452, 0.8457, 0.2452, 0.999, 0.001056, 0.999, 0.001056, 0.8457, 0.2452, 0.8457, 0.001056, 0.999, 0.001056, 0.8457, 0.2452, 0.8457, 0.2452, 0.999, 0.001056, 0.999, 0.001056, 0.8457, 0.2452, 0.8457, 0.2452, 0.999, 0.001056, 0.999, 0.001056, 0.8457, 0.2452, 0.8457, 0.2452, 0.999, 0.001056, 0.999, 0.001056, 0.8457, 0.2452, 0.8457, 0.2452, 0.999, 0.001056, 0.999, 0.001056, 0.8457, 0.2452, 0.8457, 0.001056, 0.999, 0.001056, 0.8457, 0.2452, 0.8457, 0.001056, 0.999, 0.001056, 0.8457, 0.2452, 0.8457, 0.2452, 0.999, 0.001056, 0.999, 0.001056, 0.8457, 0.2452, 0.8457, 0.2452, 0.999, 0.001056, 0.999, 0.001056, 0.8457, 0.2452, 0.8457, 0.2452, 0.999, 0.001056, 0.999, 0.001056, 0.8457, 0.2452, 0.8457, 0.001056, 0.999, 0.001056, 0.8457, 0.2452, 0.8457, 0.001056, 0.999, 0.001056, 0.8457, 0.2452, 0.8457, 0.2452, 0.999, 0.001056, 0.999, 0.001056, 0.8457, 0.2452, 0.8457, 0.2452, 0.999, 0.001056, 0.999, 0.001056, 0.8457, 0.2452, 0.8457, 0.2452, 0.999, 0.001056, 0.999, 0.001056, 0.8457, 0.2452, 0.8457, 0.001056, 0.999, 0.001056, 0.8457, 0.2452, 0.8457, 0.001056, 0.999, 0.001056, 0.8457, 0.2452, 0.8457, 0.2452, 0.999, 0.001056, 0.999, 0.001056, 0.8457, 0.2452, 0.8457, 0.2452, 0.999, 0.001056, 0.999, 0.001056, 0.8457, 0.2452, 0.8457, 0.2452, 0.999, 0.001056, 0.999, 0.001056, 0.8457, 0.2452, 0.8457, 0.2452, 0.999, 0.001056, 0.999, 0.001056, 0.8457, 0.2452, 0.8457, 0.001056, 0.999, 0.001056, 0.8457, 0.2452, 0.8457, 0.001056, 0.999, 0.001056, 0.8457, 0.2452, 0.8457, 0.2452, 0.999, 0.001056, 0.999, 0.001056, 0.8457, 0.2452, 0.8457, 0.2452, 0.999, 0.001056, 0.999, 0.001056, 0.8457, 0.2452, 0.8457, 0.001056, 0.999, 0.001056, 0.8457, 0.2452, 0.8457, 0.001056, 0.999, 0.001056, 0.8457, 0.2452, 0.8457, 0.2452, 0.999, 0.001056, 0.999, 0.001056, 0.8457, 0.2452, 0.8457, 0.001056, 0.999, 0.001056, 0.8457, 0.2452, 0.8457, 0.001056, 0.999, 0.001056, 0.8457, 0.2452, 0.8457, 0.2452, 0.999, 0.001056, 0.999, 0.001056, 0.8457, 0.2452, 0.8457, 0.2452, 0.999, 0.001056, 0.999, 0.001056, 0.8457, 0.2452, 0.8457, 0.2452, 0.999, 0.001056, 0.999, 0.001056, 0.8457, 0.2452, 0.8457, 0.2452, 0.999, 0.001056, 0.999, 0.001056, 0.8457, 0.2452, 0.8457, 0.2452, 0.999, 0.001056, 0.999, 0.001056, 0.8457, 0.2452, 0.8457, 0.2452, 0.999, 0.001056, 0.999, 0.001056, 0.8457, 0.2452, 0.8457, 0.2452, 0.999, 0.001056, 0.999, 0.001056, 0.8457, 0.2452, 0.8457, 0.2452, 0.999, 0.001056, 0.999, 0.001056, 0.8457, 0.2452, 0.8457, 0.2452, 0.999, 0.001056, 0.999, 0.001056, 0.8457, 0.2452, 0.8457, 0.2452, 0.999, 0.001056, 0.999, 0.001056, 0.8457, 0.2452, 0.8457, 0.2452, 0.999, 0.001056, 0.999, 0.001056, 0.8457, 0.2452, 0.8457, 0.2452, 0.999, 0.001056, 0.999, 0.001056, 0.8457, 0.2452, 0.8457, 0.2452, 0.999, 0.001056, 0.999, 0.001056, 0.8457, 0.2452, 0.8457, 0.2452, 0.999, 0.1895, 0.2012, 0.195, 0.2012, 0.195, 0.2159, 0.1895, 0.2159, 0.1929, 0.2037, 0.1929, 0.2277, 0.1868, 0.2277, 0.1868, 0.2037, 0.001056, 0.999, 0.001056, 0.8457, 0.2452, 0.8457, 0.2452, 0.999, 0.001056, 0.999, 0.001056, 0.8457, 0.2452, 0.8457, 0.2452, 0.999, 0.001056, 0.999, 0.001056, 0.8457, 0.2452, 0.8457, 0.2452, 0.999])
me_cube_003.materials.append(mat_material)
me_cube_003.use_remesh_fix_poles = True
me_cube_003.use_remesh_preserve_attributes = False
me_cube_003.update()
me_cube_004 = bpy.data.meshes.new('Cube.004')
me_cube_004.from_pydata([(-1.0, -1.0, -1.0), (-1.0, -1.0, 1.0), (-1.0, 1.0, -1.0), (-1.0, 1.0, 1.0), (1.0, -1.0, -1.0), (1.0, -1.0, 1.0), (1.0, 1.0, -1.0), (1.0, 1.0, 1.0), (-1.0, -0.7778, 1.0), (-1.0, -0.5556, 1.0), (-1.0, -0.3333, 1.0), (-1.0, -0.1111, 1.0), (-1.0, 0.1111, 1.0), (-1.0, 0.3333, 1.0), (-1.0, 0.5556, 1.0), (-1.0, 0.7778, 1.0), (-0.7778, 1.0, 1.0), (-0.5556, 1.0, 1.0), (-0.3333, 1.0, 1.0), (-0.1111, 1.0, 1.0), (0.1111, 1.0, 1.0), (0.3333, 1.0, 1.0), (0.5556, 1.0, 1.0), (0.7778, 1.0, 1.0), (1.0, 0.7778, 1.0), (1.0, 0.5556, 1.0), (1.0, 0.3333, 1.0), (1.0, 0.1111, 1.0), (1.0, -0.1111, 1.0), (1.0, -0.3333, 1.0), (1.0, -0.5556, 1.0), (1.0, -0.7778, 1.0), (0.7778, -1.0, 1.0), (0.5556, -1.0, 1.0), (0.3333, -1.0, 1.0), (0.1111, -1.0, 1.0), (-0.1111, -1.0, 1.0), (-0.3333, -1.0, 1.0), (-0.5556, -1.0, 1.0), (-0.7778, -1.0, 1.0), (0.7778, 0.7778, 1.0), (0.7778, 0.5556, 1.0), (0.7778, 0.3333, 1.0), (0.7778, 0.1111, 1.0), (0.7778, -0.1111, 1.0), (0.7778, -0.3333, 1.0), (0.7778, -0.5556, 1.0), (0.7778, -0.7778, 1.0), (0.5556, 0.7778, 1.0), (0.5556, 0.5556, 1.0), (0.5556, 0.3333, 1.0), (0.5556, 0.1111, 1.0), (0.5556, -0.1111, 1.0), (0.5556, -0.3333, 1.0), (0.5556, -0.5556, 1.0), (0.5556, -0.7778, 1.0), (0.3333, 0.7778, 1.0), (0.3333, 0.5556, 1.0), (0.3333, 0.3333, 1.0), (0.3333, 0.1111, 1.0), (0.3333, -0.1111, 1.0), (0.3333, -0.3333, 1.0), (0.3333, -0.5556, 1.0), (0.3333, -0.7778, 1.0), (0.1111, 0.7778, 1.0), (0.1111, 0.5556, 1.0), (0.1111, 0.3333, 1.0), (0.1111, 0.1111, 1.0), (0.1111, -0.1111, 1.0), (0.1111, -0.3333, 1.0), (0.1111, -0.5556, 1.0), (0.1111, -0.7778, 1.0), (-0.1111, 0.7778, 1.0), (-0.1111, 0.5556, 1.0), (-0.1111, 0.3333, 1.0), (-0.1111, 0.1111, 1.0), (-0.1111, -0.1111, 1.0), (-0.1111, -0.3333, 1.0), (-0.1111, -0.5556, 1.0), (-0.1111, -0.7778, 1.0), (-0.3333, 0.7778, 1.0), (-0.3333, 0.5556, 1.0), (-0.3333, 0.3333, 1.0), (-0.3333, 0.1111, 1.0), (-0.3333, -0.1111, 1.0), (-0.3333, -0.3333, 1.0), (-0.3333, -0.5556, 1.0), (-0.3333, -0.7778, 1.0), (-0.5556, 0.7778, 1.0), (-0.5556, 0.5556, 1.0), (-0.5556, 0.3333, 1.0), (-0.5556, 0.1111, 1.0), (-0.5556, -0.1111, 1.0), (-0.5556, -0.3333, 1.0), (-0.5556, -0.5556, 1.0), (-0.5556, -0.7778, 1.0), (-0.7778, 0.7778, 1.0), (-0.7778, 0.5556, 1.0), (-0.7778, 0.3333, 1.0), (-0.7778, 0.1111, 1.0), (-0.7778, -0.1111, 1.0), (-0.7778, -0.3333, 1.0), (-0.7778, -0.5556, 1.0), (-0.7778, -0.7778, 1.0), (-1.0, 0.7778, 7.859), (-1.0, 1.0, 7.859), (0.7778, 1.0, 7.859), (1.0, 1.0, 7.859), (1.0, -0.7778, 7.859), (1.0, -1.0, 7.859), (-0.7778, -1.0, 7.859), (-1.0, -1.0, 7.859), (-1.0, -0.7778, 7.859), (-0.7778, 1.0, 7.859), (1.0, 0.7778, 7.859), (0.7778, -1.0, 7.859), (0.7778, -0.7778, 7.859), (0.7778, 0.7778, 7.859), (-0.7778, -0.7778, 7.859), (-0.7778, 0.7778, 7.859), (0.7778, 1.0, 11.01), (1.0, 1.0, 11.01), (1.0, -0.7778, 11.01), (1.0, -1.0, 11.01), (1.0, 0.7778, 11.01), (0.7778, -1.0, 11.01), (0.7778, -0.7778, 11.01), (0.7778, 0.7778, 11.01), (-1.357, -0.7778, 7.859), (-1.357, -1.0, 7.859), (-1.357, 1.0, 7.859), (-1.357, 0.7778, 7.859), (-1.357, -0.7778, 11.01), (-1.357, -1.0, 11.01), (-1.357, 1.0, 11.01), (-1.357, 0.7778, 11.01), (1.0, 0.7778, 26.77), (1.0, 0.5556, 26.77), (1.0, 0.3333, 26.77), (1.0, 0.1111, 26.77), (1.0, -0.1111, 26.77), (1.0, -0.3333, 26.77), (1.0, -0.5556, 26.77), (1.0, -0.7778, 26.77), (0.7778, 0.7778, 26.77), (0.7778, 0.5556, 26.77), (0.7778, 0.3333, 26.77), (0.7778, 0.1111, 26.77), (0.7778, -0.1111, 26.77), (0.7778, -0.3333, 26.77), (0.7778, -0.5556, 26.77), (0.7778, -0.7778, 26.77), (0.7778, -0.8222, 11.01), (0.7778, -0.8667, 11.01), (0.7778, -0.9111, 11.01), (0.7778, -0.9556, 11.01), (0.7778, 0.9556, 11.01), (0.7778, 0.9111, 11.01), (0.7778, 0.8667, 11.01), (0.7778, 0.8222, 11.01), (-1.357, -0.8222, 11.01), (-1.357, -0.8667, 11.01), (-1.357, -0.9111, 11.01), (-1.357, -0.9556, 11.01), (-1.357, 0.9556, 11.01), (-1.357, 0.9111, 11.01), (-1.357, 0.8667, 11.01), (-1.357, 0.8222, 11.01), (0.3509, -0.7778, 11.01), (-0.07598, -0.7778, 11.01), (-0.5029, -0.7778, 11.01), (-0.9297, -0.7778, 11.01), (-0.9297, -1.0, 11.01), (-0.5029, -1.0, 11.01), (-0.07598, -1.0, 11.01), (0.3509, -1.0, 11.01), (0.3509, 0.7778, 11.01), (-0.07598, 0.7778, 11.01), (-0.5029, 0.7778, 11.01), (-0.9297, 0.7778, 11.01), (0.3509, 1.0, 11.01), (-0.07598, 1.0, 11.01), (-0.5029, 1.0, 11.01), (-0.9297, 1.0, 11.01), (0.3509, 0.8222, 11.01), (-0.07598, 0.8222, 11.01), (-0.5029, 0.8222, 11.01), (-0.9297, 0.8222, 11.01), (0.3509, 0.8667, 11.01), (-0.07598, 0.8667, 11.01), (-0.5029, 0.8667, 11.01), (-0.9297, 0.8667, 11.01), (0.3509, 0.9111, 11.01), (-0.07598, 0.9111, 11.01), (-0.5029, 0.9111, 11.01), (-0.9297, 0.9111, 11.01), (0.3509, 0.9556, 11.01), (-0.07598, 0.9556, 11.01), (-0.5029, 0.9556, 11.01), (-0.9297, 0.9556, 11.01), (0.3509, -0.9556, 11.01), (-0.07598, -0.9556, 11.01), (-0.5029, -0.9556, 11.01), (-0.9297, -0.9556, 11.01), (0.3509, -0.9111, 11.01), (-0.07598, -0.9111, 11.01), (-0.5029, -0.9111, 11.01), (-0.9297, -0.9111, 11.01), (0.3509, -0.8667, 11.01), (-0.07598, -0.8667, 11.01), (-0.5029, -0.8667, 11.01), (-0.9297, -0.8667, 11.01), (0.3509, -0.8222, 11.01), (-0.07598, -0.8222, 11.01), (-0.5029, -0.8222, 11.01), (-0.9297, -0.8222, 11.01), (-0.5029, -0.7778, 12.06), (-0.9297, -0.7778, 12.06), (-0.9297, -1.0, 12.06), (-0.5029, -1.0, 12.06), (-0.5029, 0.7778, 12.06), (-0.9297, 0.7778, 12.06), (-0.5029, 1.0, 12.06), (-0.9297, 1.0, 12.06), (-0.5029, 0.8222, 12.06), (-0.9297, 0.8222, 12.06), (-0.5029, 0.9556, 12.06), (-0.9297, 0.9556, 12.06), (-0.5029, -0.9556, 12.06), (-0.9297, -0.9556, 12.06), (-0.5029, -0.8222, 12.06), (-0.9297, -0.8222, 12.06), (-1.0, 0.7143, -1.0), (-1.0, 0.4286, -1.0), (-1.0, 0.1429, -1.0), (-1.0, -0.1429, -1.0), (-1.0, -0.4286, -1.0), (-1.0, -0.7143, -1.0), (0.7143, 1.0, -1.0), (0.4286, 1.0, -1.0), (0.1429, 1.0, -1.0), (-0.1429, 1.0, -1.0), (-0.4286, 1.0, -1.0), (-0.7143, 1.0, -1.0), (1.0, -0.7143, -1.0), (1.0, -0.4286, -1.0), (1.0, -0.1429, -1.0), (1.0, 0.1429, -1.0), (1.0, 0.4286, -1.0), (1.0, 0.7143, -1.0), (-0.7143, -1.0, -1.0), (-0.4286, -1.0, -1.0), (-0.1429, -1.0, -1.0), (0.1429, -1.0, -1.0), (0.4286, -1.0, -1.0), (0.7143, -1.0, -1.0), (-0.7143, 0.7143, -1.0), (-0.7143, 0.4286, -1.0), (-0.7143, 0.1429, -1.0), (-0.7143, -0.1429, -1.0), (-0.7143, -0.4286, -1.0), (-0.7143, -0.7143, -1.0), (-0.4286, 0.7143, -1.0), (-0.4286, 0.4286, -1.0), (-0.4286, 0.1429, -1.0), (-0.4286, -0.1429, -1.0), (-0.4286, -0.4286, -1.0), (-0.4286, -0.7143, -1.0), (-0.1429, 0.7143, -1.0), (-0.1429, 0.4286, -1.0), (-0.1429, 0.1429, -1.0), (-0.1429, -0.1429, -1.0), (-0.1429, -0.4286, -1.0), (-0.1429, -0.7143, -1.0), (0.1429, 0.7143, -1.0), (0.1429, 0.4286, -1.0), (0.1429, 0.1429, -1.0), (0.1429, -0.1429, -1.0), (0.1429, -0.4286, -1.0), (0.1429, -0.7143, -1.0), (0.4286, 0.7143, -1.0), (0.4286, 0.4286, -1.0), (0.4286, 0.1429, -1.0), (0.4286, -0.1429, -1.0), (0.4286, -0.4286, -1.0), (0.4286, -0.7143, -1.0), (0.7143, 0.7143, -1.0), (0.7143, 0.4286, -1.0), (0.7143, 0.1429, -1.0), (0.7143, -0.1429, -1.0), (0.7143, -0.4286, -1.0), (0.7143, -0.7143, -1.0), (-1.0, -0.7143, -12.66), (-1.0, -1.0, -12.66), (-0.7143, 1.0, -12.66), (-1.0, 1.0, -12.66), (1.0, 0.7143, -12.66), (1.0, 1.0, -12.66), (0.7143, -1.0, -12.66), (1.0, -1.0, -12.66), (-1.0, 0.7143, -12.66), (0.7143, 1.0, -12.66), (1.0, -0.7143, -12.66), (-0.7143, -1.0, -12.66), (-0.7143, -0.7143, -12.66), (-0.7143, 0.7143, -12.66), (0.7143, -0.7143, -12.66), (0.7143, 0.7143, -12.66), (1.0, 0.7778, 26.77), (1.0, 0.5556, 26.77), (1.0, 0.3333, 26.77), (1.0, 0.1111, 26.77), (1.0, -0.1111, 26.77), (1.0, -0.3333, 26.77), (1.0, -0.5556, 26.77), (1.0, -0.7778, 26.77), (0.7778, 0.7778, 26.77), (0.7778, 0.5556, 26.77), (0.7778, 0.3333, 26.77), (0.7778, 0.1111, 26.77), (0.7778, -0.1111, 26.77), (0.7778, -0.3333, 26.77), (0.7778, -0.5556, 26.77), (0.7778, -0.7778, 26.77)], [], [(0, 1, 8, 9, 10, 11, 12, 13, 14, 15, 3, 2, 232, 233, 234, 235, 236, 237), (2, 3, 16, 17, 18, 19, 20, 21, 22, 23, 7, 6, 238, 239, 240, 241, 242, 243), (6, 7, 24, 25, 26, 27, 28, 29, 30, 31, 5, 4, 244, 245, 246, 247, 248, 249), (4, 5, 32, 33, 34, 35, 36, 37, 38, 39, 1, 0, 250, 251, 252, 253, 254, 255), (249, 286, 307, 296), (31, 47, 116, 108), (96, 16, 113, 119), (47, 55, 33, 32), (55, 63, 34, 33), (63, 71, 35, 34), (71, 79, 36, 35), (79, 87, 37, 36), (87, 95, 38, 37), (95, 103, 39, 38), (1, 39, 110, 111), (40, 41, 145, 144), (27, 26, 138, 139), (26, 25, 137, 138), (46, 47, 151, 150), (25, 24, 136, 137), (45, 46, 150, 149), (44, 45, 149, 148), (23, 22, 48, 40), (40, 48, 49, 41), (41, 49, 50, 42), (42, 50, 51, 43), (43, 51, 52, 44), (44, 52, 53, 45), (45, 53, 54, 46), (46, 54, 55, 47), (22, 21, 56, 48), (48, 56, 57, 49), (49, 57, 58, 50), (50, 58, 59, 51), (51, 59, 60, 52), (52, 60, 61, 53), (53, 61, 62, 54), (54, 62, 63, 55), (21, 20, 64, 56), (56, 64, 65, 57), (57, 65, 66, 58), (58, 66, 67, 59), (59, 67, 68, 60), (60, 68, 69, 61), (61, 69, 70, 62), (62, 70, 71, 63), (20, 19, 72, 64), (64, 72, 73, 65), (65, 73, 74, 66), (66, 74, 75, 67), (67, 75, 76, 68), (68, 76, 77, 69), (69, 77, 78, 70), (70, 78, 79, 71), (19, 18, 80, 72), (72, 80, 81, 73), (73, 81, 82, 74), (74, 82, 83, 75), (75, 83, 84, 76), (76, 84, 85, 77), (77, 85, 86, 78), (78, 86, 87, 79), (18, 17, 88, 80), (80, 88, 89, 81), (81, 89, 90, 82), (82, 90, 91, 83), (83, 91, 92, 84), (84, 92, 93, 85), (85, 93, 94, 86), (86, 94, 95, 87), (17, 16, 96, 88), (88, 96, 97, 89), (89, 97, 98, 90), (90, 98, 99, 91), (91, 99, 100, 92), (92, 100, 101, 93), (93, 101, 102, 94), (94, 102, 103, 95), (39, 103, 118, 110), (96, 15, 14, 97), (97, 14, 13, 98), (98, 13, 12, 99), (99, 12, 11, 100), (100, 11, 10, 101), (101, 10, 9, 102), (102, 9, 8, 103), (118, 112, 111, 110), (107, 106, 120, 121), (117, 114, 124, 127), (113, 105, 104, 119), (8, 1, 111, 112), (40, 24, 114, 117), (7, 23, 106, 107), (16, 3, 105, 113), (24, 7, 107, 114), (32, 5, 109, 115), (47, 32, 115, 116), (5, 31, 108, 109), (23, 40, 117, 106), (103, 8, 112, 118), (3, 15, 104, 105), (15, 96, 119, 104), (122, 126, 152, 153, 154, 155, 125, 123), (121, 120, 156, 157, 158, 159, 127, 124), (126, 116, 128, 132, 171, 170, 169, 168), (114, 107, 121, 124), (108, 116, 126, 122), (109, 108, 122, 123), (215, 171, 132, 160), (115, 109, 123, 125), (128, 129, 133, 163, 162, 161, 160, 132), (130, 131, 135, 167, 166, 165, 164, 134), (117, 127, 176, 177, 178, 179, 135, 131), (116, 115, 129, 128), (199, 183, 134, 164), (115, 125, 175, 174, 173, 172, 133, 129), (120, 106, 130, 134, 183, 182, 181, 180), (106, 117, 131, 130), (28, 27, 139, 140), (41, 42, 146, 145), (29, 28, 140, 141), (42, 43, 147, 146), (30, 29, 141, 142), (47, 31, 143, 151), (43, 44, 148, 147), (24, 40, 144, 136), (31, 30, 142, 143), (179, 187, 167, 135), (187, 191, 166, 167), (191, 195, 165, 166), (195, 199, 164, 165), (127, 159, 184, 176), (176, 184, 185, 177), (177, 185, 186, 178), (183, 199, 227, 223), (159, 158, 188, 184), (184, 188, 189, 185), (185, 189, 190, 186), (186, 190, 191, 187), (158, 157, 192, 188), (188, 192, 193, 189), (189, 193, 194, 190), (190, 194, 195, 191), (157, 156, 196, 192), (192, 196, 197, 193), (193, 197, 198, 194), (194, 198, 199, 195), (156, 120, 180, 196), (196, 180, 181, 197), (197, 181, 182, 198), (170, 171, 217, 216), (172, 203, 163, 133), (203, 207, 162, 163), (207, 211, 161, 162), (211, 215, 160, 161), (125, 155, 200, 175), (175, 200, 201, 174), (174, 201, 202, 173), (198, 182, 222, 226), (155, 154, 204, 200), (200, 204, 205, 201), (201, 205, 206, 202), (202, 206, 207, 203), (154, 153, 208, 204), (204, 208, 209, 205), (205, 209, 210, 206), (206, 210, 211, 207), (153, 152, 212, 208), (208, 212, 213, 209), (209, 213, 214, 210), (210, 214, 215, 211), (152, 126, 168, 212), (212, 168, 169, 213), (213, 169, 170, 214), (187, 179, 221, 225), (220, 224, 225, 221), (226, 222, 223, 227), (219, 228, 229, 218), (230, 216, 217, 231), (179, 178, 220, 221), (173, 202, 228, 219), (203, 172, 218, 229), (172, 173, 219, 218), (214, 170, 216, 230), (186, 187, 225, 224), (199, 198, 226, 227), (171, 215, 231, 217), (182, 183, 223, 222), (202, 203, 229, 228), (178, 186, 224, 220), (215, 214, 230, 231), (2, 243, 294, 295), (261, 267, 251, 250), (267, 273, 252, 251), (273, 279, 253, 252), (279, 285, 254, 253), (285, 291, 255, 254), (244, 4, 299, 302), (232, 256, 257, 233), (233, 257, 258, 234), (234, 258, 259, 235), (235, 259, 260, 236), (236, 260, 261, 237), (243, 242, 262, 256), (256, 262, 263, 257), (257, 263, 264, 258), (258, 264, 265, 259), (259, 265, 266, 260), (260, 266, 267, 261), (242, 241, 268, 262), (262, 268, 269, 263), (263, 269, 270, 264), (264, 270, 271, 265), (265, 271, 272, 266), (266, 272, 273, 267), (241, 240, 274, 268), (268, 274, 275, 269), (269, 275, 276, 270), (270, 276, 277, 271), (271, 277, 278, 272), (272, 278, 279, 273), (240, 239, 280, 274), (274, 280, 281, 275), (275, 281, 282, 276), (276, 282, 283, 277), (277, 283, 284, 278), (278, 284, 285, 279), (239, 238, 286, 280), (280, 286, 287, 281), (281, 287, 288, 282), (282, 288, 289, 283), (283, 289, 290, 284), (284, 290, 291, 285), (237, 261, 304, 292), (286, 249, 248, 287), (287, 248, 247, 288), (288, 247, 246, 289), (289, 246, 245, 290), (290, 245, 244, 291), (306, 302, 299, 298), (292, 304, 303, 293), (295, 294, 305, 300), (301, 297, 296, 307), (238, 6, 297, 301), (256, 232, 300, 305), (255, 291, 306, 298), (232, 2, 295, 300), (286, 238, 301, 307), (6, 249, 296, 297), (0, 237, 292, 293), (261, 250, 303, 304), (243, 256, 305, 294), (250, 0, 293, 303), (291, 244, 302, 306), (4, 255, 298, 299), (308, 316, 317, 309), (309, 317, 318, 310), (310, 318, 319, 311), (311, 319, 320, 312), (312, 320, 321, 313), (313, 321, 322, 314), (314, 322, 323, 315)])
me_cube_004.polygons.foreach_set('use_smooth', [True] * 262)
_uv = me_cube_004.uv_layers.new(name='CarteUV')
_uv.uv.foreach_set('vector', [0.375, 0.0, 0.625, 0.0, 0.625, 0.02778, 0.625, 0.05556, 0.625, 0.08333, 0.625, 0.1111, 0.625, 0.1389, 0.625, 0.1667, 0.625, 0.1944, 0.625, 0.2222, 0.625, 0.25, 0.375, 0.25, 0.375, 0.2143, 0.375, 0.1786, 0.375, 0.1429, 0.375, 0.1071, 0.375, 0.07143, 0.375, 0.03571, 0.375, 0.25, 0.625, 0.25, 0.625, 0.2778, 0.625, 0.3056, 0.625, 0.3333, 0.625, 0.3611, 0.625, 0.3889, 0.625, 0.4167, 0.625, 0.4444, 0.625, 0.4722, 0.625, 0.5, 0.375, 0.5, 0.375, 0.4643, 0.375, 0.4286, 0.375, 0.3929, 0.375, 0.3571, 0.375, 0.3214, 0.375, 0.2857, 0.375, 0.5, 0.625, 0.5, 0.625, 0.5278, 0.625, 0.5556, 0.625, 0.5833, 0.625, 0.6111, 0.625, 0.6389, 0.625, 0.6667, 0.625, 0.6944, 0.625, 0.7222, 0.625, 0.75, 0.375, 0.75, 0.375, 0.7143, 0.375, 0.6786, 0.375, 0.6429, 0.375, 0.6071, 0.375, 0.5714, 0.375, 0.5357, 0.375, 0.75, 0.625, 0.75, 0.625, 0.7778, 0.625, 0.8056, 0.625, 0.8333, 0.625, 0.8611, 0.625, 0.8889, 0.625, 0.9167, 0.625, 0.9444, 0.625, 0.9722, 0.625, 1.0, 0.375, 1.0, 0.375, 0.9643, 0.375, 0.9286, 0.375, 0.8929, 0.375, 0.8571, 0.375, 0.8214, 0.375, 0.7857, 0.375, 0.5357, 0.3393, 0.5357, 0.3393, 0.5357, 0.375, 0.5357, 0.625, 0.7222, 0.6528, 0.7222, 0.6528, 0.7222, 0.625, 0.7222, 0.8472, 0.5278, 0.8472, 0.5, 0.8472, 0.5, 0.8472, 0.5278, 0.6528, 0.7222, 0.6806, 0.7222, 0.6806, 0.75, 0.6528, 0.75, 0.6806, 0.7222, 0.7083, 0.7222, 0.7083, 0.75, 0.6806, 0.75, 0.7083, 0.7222, 0.7361, 0.7222, 0.7361, 0.75, 0.7083, 0.75, 0.7361, 0.7222, 0.7639, 0.7222, 0.7639, 0.75, 0.7361, 0.75, 0.7639, 0.7222, 0.7917, 0.7222, 0.7917, 0.75, 0.7639, 0.75, 0.7917, 0.7222, 0.8194, 0.7222, 0.8194, 0.75, 0.7917, 0.75, 0.8194, 0.7222, 0.8472, 0.7222, 0.8472, 0.75, 0.8194, 0.75, 0.625, 1.0, 0.625, 0.9722, 0.625, 0.9722, 0.625, 1.0, 0.6528, 0.5278, 0.6528, 0.5556, 0.6528, 0.5556, 0.6528, 0.5278, 0.625, 0.6111, 0.625, 0.5833, 0.625, 0.5833, 0.625, 0.6111, 0.625, 0.5833, 0.625, 0.5556, 0.625, 0.5556, 0.625, 0.5833, 0.6528, 0.6944, 0.6528, 0.7222, 0.6528, 0.7222, 0.6528, 0.6944, 0.625, 0.5556, 0.625, 0.5278, 0.625, 0.5278, 0.625, 0.5556, 0.6528, 0.6667, 0.6528, 0.6944, 0.6528, 0.6944, 0.6528, 0.6667, 0.6528, 0.6389, 0.6528, 0.6667, 0.6528, 0.6667, 0.6528, 0.6389, 0.6528, 0.5, 0.6806, 0.5, 0.6806, 0.5278, 0.6528, 0.5278, 0.6528, 0.5278, 0.6806, 0.5278, 0.6806, 0.5556, 0.6528, 0.5556, 0.6528, 0.5556, 0.6806, 0.5556, 0.6806, 0.5833, 0.6528, 0.5833, 0.6528, 0.5833, 0.6806, 0.5833, 0.6806, 0.6111, 0.6528, 0.6111, 0.6528, 0.6111, 0.6806, 0.6111, 0.6806, 0.6389, 0.6528, 0.6389, 0.6528, 0.6389, 0.6806, 0.6389, 0.6806, 0.6667, 0.6528, 0.6667, 0.6528, 0.6667, 0.6806, 0.6667, 0.6806, 0.6944, 0.6528, 0.6944, 0.6528, 0.6944, 0.6806, 0.6944, 0.6806, 0.7222, 0.6528, 0.7222, 0.6806, 0.5, 0.7083, 0.5, 0.7083, 0.5278, 0.6806, 0.5278, 0.6806, 0.5278, 0.7083, 0.5278, 0.7083, 0.5556, 0.6806, 0.5556, 0.6806, 0.5556, 0.7083, 0.5556, 0.7083, 0.5833, 0.6806, 0.5833, 0.6806, 0.5833, 0.7083, 0.5833, 0.7083, 0.6111, 0.6806, 0.6111, 0.6806, 0.6111, 0.7083, 0.6111, 0.7083, 0.6389, 0.6806, 0.6389, 0.6806, 0.6389, 0.7083, 0.6389, 0.7083, 0.6667, 0.6806, 0.6667, 0.6806, 0.6667, 0.7083, 0.6667, 0.7083, 0.6944, 0.6806, 0.6944, 0.6806, 0.6944, 0.7083, 0.6944, 0.7083, 0.7222, 0.6806, 0.7222, 0.7083, 0.5, 0.7361, 0.5, 0.7361, 0.5278, 0.7083, 0.5278, 0.7083, 0.5278, 0.7361, 0.5278, 0.7361, 0.5556, 0.7083, 0.5556, 0.7083, 0.5556, 0.7361, 0.5556, 0.7361, 0.5833, 0.7083, 0.5833, 0.7083, 0.5833, 0.7361, 0.5833, 0.7361, 0.6111, 0.7083, 0.6111, 0.7083, 0.6111, 0.7361, 0.6111, 0.7361, 0.6389, 0.7083, 0.6389, 0.7083, 0.6389, 0.7361, 0.6389, 0.7361, 0.6667, 0.7083, 0.6667, 0.7083, 0.6667, 0.7361, 0.6667, 0.7361, 0.6944, 0.7083, 0.6944, 0.7083, 0.6944, 0.7361, 0.6944, 0.7361, 0.7222, 0.7083, 0.7222, 0.7361, 0.5, 0.7639, 0.5, 0.7639, 0.5278, 0.7361, 0.5278, 0.7361, 0.5278, 0.7639, 0.5278, 0.7639, 0.5556, 0.7361, 0.5556, 0.7361, 0.5556, 0.7639, 0.5556, 0.7639, 0.5833, 0.7361, 0.5833, 0.7361, 0.5833, 0.7639, 0.5833, 0.7639, 0.6111, 0.7361, 0.6111, 0.7361, 0.6111, 0.7639, 0.6111, 0.7639, 0.6389, 0.7361, 0.6389, 0.7361, 0.6389, 0.7639, 0.6389, 0.7639, 0.6667, 0.7361, 0.6667, 0.7361, 0.6667, 0.7639, 0.6667, 0.7639, 0.6944, 0.7361, 0.6944, 0.7361, 0.6944, 0.7639, 0.6944, 0.7639, 0.7222, 0.7361, 0.7222, 0.7639, 0.5, 0.7917, 0.5, 0.7917, 0.5278, 0.7639, 0.5278, 0.7639, 0.5278, 0.7917, 0.5278, 0.7917, 0.5556, 0.7639, 0.5556, 0.7639, 0.5556, 0.7917, 0.5556, 0.7917, 0.5833, 0.7639, 0.5833, 0.7639, 0.5833, 0.7917, 0.5833, 0.7917, 0.6111, 0.7639, 0.6111, 0.7639, 0.6111, 0.7917, 0.6111, 0.7917, 0.6389, 0.7639, 0.6389, 0.7639, 0.6389, 0.7917, 0.6389, 0.7917, 0.6667, 0.7639, 0.6667, 0.7639, 0.6667, 0.7917, 0.6667, 0.7917, 0.6944, 0.7639, 0.6944, 0.7639, 0.6944, 0.7917, 0.6944, 0.7917, 0.7222, 0.7639, 0.7222, 0.7917, 0.5, 0.8194, 0.5, 0.8194, 0.5278, 0.7917, 0.5278, 0.7917, 0.5278, 0.8194, 0.5278, 0.8194, 0.5556, 0.7917, 0.5556, 0.7917, 0.5556, 0.8194, 0.5556, 0.8194, 0.5833, 0.7917, 0.5833, 0.7917, 0.5833, 0.8194, 0.5833, 0.8194, 0.6111, 0.7917, 0.6111, 0.7917, 0.6111, 0.8194, 0.6111, 0.8194, 0.6389, 0.7917, 0.6389, 0.7917, 0.6389, 0.8194, 0.6389, 0.8194, 0.6667, 0.7917, 0.6667, 0.7917, 0.6667, 0.8194, 0.6667, 0.8194, 0.6944, 0.7917, 0.6944, 0.7917, 0.6944, 0.8194, 0.6944, 0.8194, 0.7222, 0.7917, 0.7222, 0.8194, 0.5, 0.8472, 0.5, 0.8472, 0.5278, 0.8194, 0.5278, 0.8194, 0.5278, 0.8472, 0.5278, 0.8472, 0.5556, 0.8194, 0.5556, 0.8194, 0.5556, 0.8472, 0.5556, 0.8472, 0.5833, 0.8194, 0.5833, 0.8194, 0.5833, 0.8472, 0.5833, 0.8472, 0.6111, 0.8194, 0.6111, 0.8194, 0.6111, 0.8472, 0.6111, 0.8472, 0.6389, 0.8194, 0.6389, 0.8194, 0.6389, 0.8472, 0.6389, 0.8472, 0.6667, 0.8194, 0.6667, 0.8194, 0.6667, 0.8472, 0.6667, 0.8472, 0.6944, 0.8194, 0.6944, 0.8194, 0.6944, 0.8472, 0.6944, 0.8472, 0.7222, 0.8194, 0.7222, 0.8472, 0.75, 0.8472, 0.7222, 0.8472, 0.7222, 0.8472, 0.75, 0.8472, 0.5278, 0.875, 0.5278, 0.875, 0.5556, 0.8472, 0.5556, 0.8472, 0.5556, 0.875, 0.5556, 0.875, 0.5833, 0.8472, 0.5833, 0.8472, 0.5833, 0.875, 0.5833, 0.875, 0.6111, 0.8472, 0.6111, 0.8472, 0.6111, 0.875, 0.6111, 0.875, 0.6389, 0.8472, 0.6389, 0.8472, 0.6389, 0.875, 0.6389, 0.875, 0.6667, 0.8472, 0.6667, 0.8472, 0.6667, 0.875, 0.6667, 0.875, 0.6944, 0.8472, 0.6944, 0.8472, 0.6944, 0.875, 0.6944, 0.875, 0.7222, 0.8472, 0.7222, 0.8472, 0.7222, 0.875, 0.7222, 0.875, 0.75, 0.8472, 0.75, 0.625, 0.5, 0.625, 0.4722, 0.625, 0.4722, 0.625, 0.5, 0.6528, 0.5278, 0.625, 0.5278, 0.625, 0.5278, 0.6528, 0.5278, 0.8472, 0.5, 0.875, 0.5, 0.875, 0.5278, 0.8472, 0.5278, 0.625, 0.02778, 0.625, 0.0, 0.625, 0.0, 0.625, 0.02778, 0.6528, 0.5278, 0.625, 0.5278, 0.625, 0.5278, 0.6528, 0.5278, 0.625, 0.5, 0.625, 0.4722, 0.625, 0.4722, 0.625, 0.5, 0.625, 0.2778, 0.625, 0.25, 0.625, 0.25, 0.625, 0.2778, 0.625, 0.5278, 0.625, 0.5, 0.625, 0.5, 0.625, 0.5278, 0.625, 0.7778, 0.625, 0.75, 0.625, 0.75, 0.625, 0.7778, 0.6528, 0.7222, 0.6528, 0.75, 0.6528, 0.75, 0.6528, 0.7222, 0.625, 0.75, 0.625, 0.7222, 0.625, 0.7222, 0.625, 0.75, 0.6528, 0.5, 0.6528, 0.5278, 0.6528, 0.5278, 0.6528, 0.5, 0.8472, 0.7222, 0.875, 0.7222, 0.875, 0.7222, 0.8472, 0.7222, 0.625, 0.25, 0.625, 0.2222, 0.625, 0.2222, 0.625, 0.25, 0.875, 0.5278, 0.8472, 0.5278, 0.8472, 0.5278, 0.875, 0.5278, 0.625, 0.7222, 0.6528, 0.7222, 0.6528, 0.7278, 0.6528, 0.7333, 0.6528, 0.7389, 0.6528, 0.7444, 0.6528, 0.75, 0.625, 0.75, 0.625, 0.5, 0.6528, 0.5, 0.6528, 0.5056, 0.6528, 0.5111, 0.6528, 0.5167, 0.6528, 0.5222, 0.6528, 0.5278, 0.625, 0.5278, 0.6528, 0.7222, 0.6528, 0.7222, 0.6528, 0.7222, 0.6528, 0.7222, 0.6528, 0.7222, 0.6528, 0.7222, 0.6528, 0.7222, 0.6528, 0.7222, 0.625, 0.5278, 0.625, 0.5, 0.625, 0.5, 0.625, 0.5278, 0.625, 0.7222, 0.6528, 0.7222, 0.6528, 0.7222, 0.625, 0.7222, 0.625, 0.75, 0.625, 0.7222, 0.625, 0.7222, 0.625, 0.75, 0.6528, 0.7278, 0.6528, 0.7222, 0.6528, 0.7222, 0.6528, 0.7278, 0.625, 0.7778, 0.625, 0.75, 0.625, 0.75, 0.625, 0.7778, 0.6528, 0.7222, 0.6528, 0.75, 0.6528, 0.75, 0.6528, 0.7444, 0.6528, 0.7389, 0.6528, 0.7333, 0.6528, 0.7278, 0.6528, 0.7222, 0.6528, 0.5, 0.6528, 0.5278, 0.6528, 0.5278, 0.6528, 0.5222, 0.6528, 0.5167, 0.6528, 0.5111, 0.6528, 0.5056, 0.6528, 0.5, 0.6528, 0.5278, 0.6528, 0.5278, 0.6528, 0.5278, 0.6528, 0.5278, 0.6528, 0.5278, 0.6528, 0.5278, 0.6528, 0.5278, 0.6528, 0.5278, 0.6528, 0.7222, 0.6528, 0.75, 0.6528, 0.75, 0.6528, 0.7222, 0.6528, 0.5056, 0.6528, 0.5, 0.6528, 0.5, 0.6528, 0.5056, 0.625, 0.7778, 0.625, 0.7778, 0.625, 0.7778, 0.625, 0.7778, 0.625, 0.7778, 0.625, 0.7778, 0.625, 0.7778, 0.625, 0.7778, 0.625, 0.4722, 0.625, 0.4722, 0.625, 0.4722, 0.625, 0.4722, 0.625, 0.4722, 0.625, 0.4722, 0.625, 0.4722, 0.625, 0.4722, 0.6528, 0.5, 0.6528, 0.5278, 0.6528, 0.5278, 0.6528, 0.5, 0.625, 0.6389, 0.625, 0.6111, 0.625, 0.6111, 0.625, 0.6389, 0.6528, 0.5556, 0.6528, 0.5833, 0.6528, 0.5833, 0.6528, 0.5556, 0.625, 0.6667, 0.625, 0.6389, 0.625, 0.6389, 0.625, 0.6667, 0.6528, 0.5833, 0.6528, 0.6111, 0.6528, 0.6111, 0.6528, 0.5833, 0.625, 0.6944, 0.625, 0.6667, 0.625, 0.6667, 0.625, 0.6944, 0.6528, 0.7222, 0.625, 0.7222, 0.625, 0.7222, 0.6528, 0.7222, 0.6528, 0.6111, 0.6528, 0.6389, 0.6528, 0.6389, 0.6528, 0.6111, 0.625, 0.5278, 0.6528, 0.5278, 0.6528, 0.5278, 0.625, 0.5278, 0.625, 0.7222, 0.625, 0.6944, 0.625, 0.6944, 0.625, 0.7222, 0.6528, 0.5278, 0.6528, 0.5222, 0.6528, 0.5222, 0.6528, 0.5278, 0.6528, 0.5222, 0.6528, 0.5167, 0.6528, 0.5167, 0.6528, 0.5222, 0.6528, 0.5167, 0.6528, 0.5111, 0.6528, 0.5111, 0.6528, 0.5167, 0.6528, 0.5111, 0.6528, 0.5056, 0.6528, 0.5056, 0.6528, 0.5111, 0.6528, 0.5278, 0.6528, 0.5222, 0.6528, 0.5222, 0.6528, 0.5278, 0.6528, 0.5278, 0.6528, 0.5222, 0.6528, 0.5222, 0.6528, 0.5278, 0.6528, 0.5278, 0.6528, 0.5222, 0.6528, 0.5222, 0.6528, 0.5278, 0.6528, 0.5, 0.6528, 0.5056, 0.6528, 0.5056, 0.6528, 0.5, 0.6528, 0.5222, 0.6528, 0.5167, 0.6528, 0.5167, 0.6528, 0.5222, 0.6528, 0.5222, 0.6528, 0.5167, 0.6528, 0.5167, 0.6528, 0.5222, 0.6528, 0.5222, 0.6528, 0.5167, 0.6528, 0.5167, 0.6528, 0.5222, 0.6528, 0.5222, 0.6528, 0.5167, 0.6528, 0.5167, 0.6528, 0.5222, 0.6528, 0.5167, 0.6528, 0.5111, 0.6528, 0.5111, 0.6528, 0.5167, 0.6528, 0.5167, 0.6528, 0.5111, 0.6528, 0.5111, 0.6528, 0.5167, 0.6528, 0.5167, 0.6528, 0.5111, 0.6528, 0.5111, 0.6528, 0.5167, 0.6528, 0.5167, 0.6528, 0.5111, 0.6528, 0.5111, 0.6528, 0.5167, 0.6528, 0.5111, 0.6528, 0.5056, 0.6528, 0.5056, 0.6528, 0.5111, 0.6528, 0.5111, 0.6528, 0.5056, 0.6528, 0.5056, 0.6528, 0.5111, 0.6528, 0.5111, 0.6528, 0.5056, 0.6528, 0.5056, 0.6528, 0.5111, 0.6528, 0.5111, 0.6528, 0.5056, 0.6528, 0.5056, 0.6528, 0.5111, 0.6528, 0.5056, 0.6528, 0.5, 0.6528, 0.5, 0.6528, 0.5056, 0.6528, 0.5056, 0.6528, 0.5, 0.6528, 0.5, 0.6528, 0.5056, 0.6528, 0.5056, 0.6528, 0.5, 0.6528, 0.5, 0.6528, 0.5056, 0.6528, 0.7222, 0.6528, 0.7222, 0.6528, 0.7222, 0.6528, 0.7222, 0.6528, 0.75, 0.6528, 0.7444, 0.6528, 0.7444, 0.6528, 0.75, 0.6528, 0.7444, 0.6528, 0.7389, 0.6528, 0.7389, 0.6528, 0.7444, 0.6528, 0.7389, 0.6528, 0.7333, 0.6528, 0.7333, 0.6528, 0.7389, 0.6528, 0.7333, 0.6528, 0.7278, 0.6528, 0.7278, 0.6528, 0.7333, 0.6528, 0.75, 0.6528, 0.7444, 0.6528, 0.7444, 0.6528, 0.75, 0.6528, 0.75, 0.6528, 0.7444, 0.6528, 0.7444, 0.6528, 0.75, 0.6528, 0.75, 0.6528, 0.7444, 0.6528, 0.7444, 0.6528, 0.75, 0.6528, 0.5056, 0.6528, 0.5, 0.6528, 0.5, 0.6528, 0.5056, 0.6528, 0.7444, 0.6528, 0.7389, 0.6528, 0.7389, 0.6528, 0.7444, 0.6528, 0.7444, 0.6528, 0.7389, 0.6528, 0.7389, 0.6528, 0.7444, 0.6528, 0.7444, 0.6528, 0.7389, 0.6528, 0.7389, 0.6528, 0.7444, 0.6528, 0.7444, 0.6528, 0.7389, 0.6528, 0.7389, 0.6528, 0.7444, 0.6528, 0.7389, 0.6528, 0.7333, 0.6528, 0.7333, 0.6528, 0.7389, 0.6528, 0.7389, 0.6528, 0.7333, 0.6528, 0.7333, 0.6528, 0.7389, 0.6528, 0.7389, 0.6528, 0.7333, 0.6528, 0.7333, 0.6528, 0.7389, 0.6528, 0.7389, 0.6528, 0.7333, 0.6528, 0.7333, 0.6528, 0.7389, 0.6528, 0.7333, 0.6528, 0.7278, 0.6528, 0.7278, 0.6528, 0.7333, 0.6528, 0.7333, 0.6528, 0.7278, 0.6528, 0.7278, 0.6528, 0.7333, 0.6528, 0.7333, 0.6528, 0.7278, 0.6528, 0.7278, 0.6528, 0.7333, 0.6528, 0.7333, 0.6528, 0.7278, 0.6528, 0.7278, 0.6528, 0.7333, 0.6528, 0.7278, 0.6528, 0.7222, 0.6528, 0.7222, 0.6528, 0.7278, 0.6528, 0.7278, 0.6528, 0.7222, 0.6528, 0.7222, 0.6528, 0.7278, 0.6528, 0.7278, 0.6528, 0.7222, 0.6528, 0.7222, 0.6528, 0.7278, 0.6528, 0.5222, 0.6528, 0.5278, 0.6528, 0.5278, 0.6528, 0.5222, 0.6528, 0.5278, 0.6528, 0.5222, 0.6528, 0.5222, 0.6528, 0.5278, 0.6528, 0.5056, 0.6528, 0.5, 0.6528, 0.5, 0.6528, 0.5056, 0.6528, 0.75, 0.6528, 0.7444, 0.6528, 0.7444, 0.6528, 0.75, 0.6528, 0.7278, 0.6528, 0.7222, 0.6528, 0.7222, 0.6528, 0.7278, 0.6528, 0.5278, 0.6528, 0.5278, 0.6528, 0.5278, 0.6528, 0.5278, 0.6528, 0.75, 0.6528, 0.7444, 0.6528, 0.7444, 0.6528, 0.75, 0.6528, 0.7444, 0.6528, 0.75, 0.6528, 0.75, 0.6528, 0.7444, 0.625, 0.7778, 0.625, 0.7778, 0.625, 0.7778, 0.625, 0.7778, 0.6528, 0.7278, 0.6528, 0.7222, 0.6528, 0.7222, 0.6528, 0.7278, 0.6528, 0.5222, 0.6528, 0.5222, 0.6528, 0.5222, 0.6528, 0.5222, 0.6528, 0.5056, 0.6528, 0.5056, 0.6528, 0.5056, 0.6528, 0.5056, 0.6528, 0.7222, 0.6528, 0.7278, 0.6528, 0.7278, 0.6528, 0.7222, 0.625, 0.4722, 0.625, 0.4722, 0.625, 0.4722, 0.625, 0.4722, 0.6528, 0.7444, 0.6528, 0.7444, 0.6528, 0.7444, 0.6528, 0.7444, 0.6528, 0.5278, 0.6528, 0.5222, 0.6528, 0.5222, 0.6528, 0.5278, 0.6528, 0.7278, 0.6528, 0.7278, 0.6528, 0.7278, 0.6528, 0.7278, 0.375, 0.25, 0.375, 0.2857, 0.375, 0.2857, 0.375, 0.25, 0.1607, 0.7143, 0.1964, 0.7143, 0.1964, 0.75, 0.1607, 0.75, 0.1964, 0.7143, 0.2321, 0.7143, 0.2321, 0.75, 0.1964, 0.75, 0.2321, 0.7143, 0.2679, 0.7143, 0.2679, 0.75, 0.2321, 0.75, 0.2679, 0.7143, 0.3036, 0.7143, 0.3036, 0.75, 0.2679, 0.75, 0.3036, 0.7143, 0.3393, 0.7143, 0.3393, 0.75, 0.3036, 0.75, 0.375, 0.7143, 0.375, 0.75, 0.375, 0.75, 0.375, 0.7143, 0.125, 0.5357, 0.1607, 0.5357, 0.1607, 0.5714, 0.125, 0.5714, 0.125, 0.5714, 0.1607, 0.5714, 0.1607, 0.6071, 0.125, 0.6071, 0.125, 0.6071, 0.1607, 0.6071, 0.1607, 0.6429, 0.125, 0.6429, 0.125, 0.6429, 0.1607, 0.6429, 0.1607, 0.6786, 0.125, 0.6786, 0.125, 0.6786, 0.1607, 0.6786, 0.1607, 0.7143, 0.125, 0.7143, 0.1607, 0.5, 0.1964, 0.5, 0.1964, 0.5357, 0.1607, 0.5357, 0.1607, 0.5357, 0.1964, 0.5357, 0.1964, 0.5714, 0.1607, 0.5714, 0.1607, 0.5714, 0.1964, 0.5714, 0.1964, 0.6071, 0.1607, 0.6071, 0.1607, 0.6071, 0.1964, 0.6071, 0.1964, 0.6429, 0.1607, 0.6429, 0.1607, 0.6429, 0.1964, 0.6429, 0.1964, 0.6786, 0.1607, 0.6786, 0.1607, 0.6786, 0.1964, 0.6786, 0.1964, 0.7143, 0.1607, 0.7143, 0.1964, 0.5, 0.2321, 0.5, 0.2321, 0.5357, 0.1964, 0.5357, 0.1964, 0.5357, 0.2321, 0.5357, 0.2321, 0.5714, 0.1964, 0.5714, 0.1964, 0.5714, 0.2321, 0.5714, 0.2321, 0.6071, 0.1964, 0.6071, 0.1964, 0.6071, 0.2321, 0.6071, 0.2321, 0.6429, 0.1964, 0.6429, 0.1964, 0.6429, 0.2321, 0.6429, 0.2321, 0.6786, 0.1964, 0.6786, 0.1964, 0.6786, 0.2321, 0.6786, 0.2321, 0.7143, 0.1964, 0.7143, 0.2321, 0.5, 0.2679, 0.5, 0.2679, 0.5357, 0.2321, 0.5357, 0.2321, 0.5357, 0.2679, 0.5357, 0.2679, 0.5714, 0.2321, 0.5714, 0.2321, 0.5714, 0.2679, 0.5714, 0.2679, 0.6071, 0.2321, 0.6071, 0.2321, 0.6071, 0.2679, 0.6071, 0.2679, 0.6429, 0.2321, 0.6429, 0.2321, 0.6429, 0.2679, 0.6429, 0.2679, 0.6786, 0.2321, 0.6786, 0.2321, 0.6786, 0.2679, 0.6786, 0.2679, 0.7143, 0.2321, 0.7143, 0.2679, 0.5, 0.3036, 0.5, 0.3036, 0.5357, 0.2679, 0.5357, 0.2679, 0.5357, 0.3036, 0.5357, 0.3036, 0.5714, 0.2679, 0.5714, 0.2679, 0.5714, 0.3036, 0.5714, 0.3036, 0.6071, 0.2679, 0.6071, 0.2679, 0.6071, 0.3036, 0.6071, 0.3036, 0.6429, 0.2679, 0.6429, 0.2679, 0.6429, 0.3036, 0.6429, 0.3036, 0.6786, 0.2679, 0.6786, 0.2679, 0.6786, 0.3036, 0.6786, 0.3036, 0.7143, 0.2679, 0.7143, 0.3036, 0.5, 0.3393, 0.5, 0.3393, 0.5357, 0.3036, 0.5357, 0.3036, 0.5357, 0.3393, 0.5357, 0.3393, 0.5714, 0.3036, 0.5714, 0.3036, 0.5714, 0.3393, 0.5714, 0.3393, 0.6071, 0.3036, 0.6071, 0.3036, 0.6071, 0.3393, 0.6071, 0.3393, 0.6429, 0.3036, 0.6429, 0.3036, 0.6429, 0.3393, 0.6429, 0.3393, 0.6786, 0.3036, 0.6786, 0.3036, 0.6786, 0.3393, 0.6786, 0.3393, 0.7143, 0.3036, 0.7143, 0.125, 0.7143, 0.1607, 0.7143, 0.1607, 0.7143, 0.125, 0.7143, 0.3393, 0.5357, 0.375, 0.5357, 0.375, 0.5714, 0.3393, 0.5714, 0.3393, 0.5714, 0.375, 0.5714, 0.375, 0.6071, 0.3393, 0.6071, 0.3393, 0.6071, 0.375, 0.6071, 0.375, 0.6429, 0.3393, 0.6429, 0.3393, 0.6429, 0.375, 0.6429, 0.375, 0.6786, 0.3393, 0.6786, 0.3393, 0.6786, 0.375, 0.6786, 0.375, 0.7143, 0.3393, 0.7143, 0.3393, 0.7143, 0.375, 0.7143, 0.375, 0.75, 0.3393, 0.75, 0.125, 0.7143, 0.1607, 0.7143, 0.1607, 0.75, 0.125, 0.75, 0.125, 0.5, 0.1607, 0.5, 0.1607, 0.5357, 0.125, 0.5357, 0.3393, 0.5, 0.375, 0.5, 0.375, 0.5357, 0.3393, 0.5357, 0.375, 0.4643, 0.375, 0.5, 0.375, 0.5, 0.375, 0.4643, 0.1607, 0.5357, 0.125, 0.5357, 0.125, 0.5357, 0.1607, 0.5357, 0.3393, 0.75, 0.3393, 0.7143, 0.3393, 0.7143, 0.3393, 0.75, 0.375, 0.2143, 0.375, 0.25, 0.375, 0.25, 0.375, 0.2143, 0.3393, 0.5357, 0.3393, 0.5, 0.3393, 0.5, 0.3393, 0.5357, 0.375, 0.5, 0.375, 0.5357, 0.375, 0.5357, 0.375, 0.5, 0.375, 0.0, 0.375, 0.03571, 0.375, 0.03571, 0.375, 0.0, 0.1607, 0.7143, 0.1607, 0.75, 0.1607, 0.75, 0.1607, 0.7143, 0.1607, 0.5, 0.1607, 0.5357, 0.1607, 0.5357, 0.1607, 0.5, 0.375, 0.9643, 0.375, 1.0, 0.375, 1.0, 0.375, 0.9643, 0.3393, 0.7143, 0.375, 0.7143, 0.375, 0.7143, 0.3393, 0.7143, 0.375, 0.75, 0.375, 0.7857, 0.375, 0.7857, 0.375, 0.75, 0.625, 0.5278, 0.6528, 0.5278, 0.6528, 0.5556, 0.625, 0.5556, 0.625, 0.5556, 0.6528, 0.5556, 0.6528, 0.5833, 0.625, 0.5833, 0.625, 0.5833, 0.6528, 0.5833, 0.6528, 0.6111, 0.625, 0.6111, 0.625, 0.6111, 0.6528, 0.6111, 0.6528, 0.6389, 0.625, 0.6389, 0.625, 0.6389, 0.6528, 0.6389, 0.6528, 0.6667, 0.625, 0.6667, 0.625, 0.6667, 0.6528, 0.6667, 0.6528, 0.6944, 0.625, 0.6944, 0.625, 0.6944, 0.6528, 0.6944, 0.6528, 0.7222, 0.625, 0.7222])
me_cube_004.use_remesh_fix_poles = True
me_cube_004.use_remesh_preserve_attributes = False
me_cube_004.update()
me_plan = bpy.data.meshes.new('Plan')
me_plan.from_pydata([(-7.005, -5.838, 3.193), (-7.005, -5.838, -0.05279), (-7.005, 5.749, 3.193), (-7.005, 5.749, -0.05279), (-7.005, -0.04487, 3.193), (-7.005, -5.838, 1.57), (-7.005, -0.04487, -0.05279), (-7.005, 5.749, 1.57), (-7.005, -0.04487, 1.57), (-7.005, -2.942, 3.193), (-7.005, -5.838, 0.7586), (-7.005, 2.852, -0.05279), (-7.005, 5.749, 2.381), (-7.005, 2.852, 3.193), (-7.005, -5.838, 2.381), (-7.005, -2.942, -0.05279), (-7.005, 5.749, 0.7586), (-7.005, 2.852, 1.57), (-7.005, -2.942, 1.57), (-7.005, -0.04487, 2.381), (-7.005, -0.04487, 0.7586), (-7.005, -2.942, 0.7586), (-7.005, -2.942, 2.381), (-7.005, 2.852, 2.381), (-7.005, 2.852, 0.7586)], [], [(24, 11, 3, 16), (23, 17, 7, 12), (22, 18, 8, 19), (21, 15, 6, 20), (18, 21, 20, 8), (5, 10, 21, 18), (10, 1, 15, 21), (9, 22, 19, 4), (0, 14, 22, 9), (14, 5, 18, 22), (13, 23, 12, 2), (4, 19, 23, 13), (19, 8, 17, 23), (17, 24, 16, 7), (8, 20, 24, 17), (20, 6, 11, 24)])
_uv = me_plan.uv_layers.new(name='CarteUV')
_uv.uv.foreach_set('vector', [0.002345, 0.9989, 0.002345, 0.845, 0.2448, 0.845, 0.2448, 0.9989, 0.002345, 0.9989, 0.002345, 0.845, 0.2448, 0.845, 0.2448, 0.9989, 0.002345, 0.9989, 0.002345, 0.845, 0.2448, 0.845, 0.2448, 0.9989, 0.002345, 0.9989, 0.002345, 0.845, 0.2448, 0.845, 0.2448, 0.9989, 0.002345, 0.9989, 0.002345, 0.845, 0.2448, 0.845, 0.2448, 0.9989, 0.002345, 0.9989, 0.002345, 0.845, 0.2448, 0.845, 0.2448, 0.9989, 0.002345, 0.9989, 0.002345, 0.845, 0.2448, 0.845, 0.2448, 0.9989, 0.002345, 0.9989, 0.002345, 0.845, 0.2448, 0.845, 0.2448, 0.9989, 0.002345, 0.9989, 0.002345, 0.845, 0.2448, 0.845, 0.2448, 0.9989, 0.002345, 0.9989, 0.002345, 0.845, 0.2448, 0.845, 0.2448, 0.9989, 0.002345, 0.9989, 0.002345, 0.845, 0.2448, 0.845, 0.2448, 0.9989, 0.002345, 0.9989, 0.002345, 0.845, 0.2448, 0.845, 0.2448, 0.9989, 0.002345, 0.9989, 0.002345, 0.845, 0.2448, 0.845, 0.2448, 0.9989, 0.002345, 0.9989, 0.002345, 0.845, 0.2448, 0.845, 0.2448, 0.9989, 0.002345, 0.9989, 0.002345, 0.845, 0.2448, 0.845, 0.2448, 0.9989, 0.002345, 0.9989, 0.002345, 0.845, 0.2448, 0.845, 0.2448, 0.9989])
me_plan.materials.append(mat_material)
me_plan.use_remesh_fix_poles = True
me_plan.use_remesh_preserve_attributes = False
me_plan.update()
me_plan_001 = bpy.data.meshes.new('Plan.001')
me_plan_001.from_pydata([(-0.03472, -10.68, 5.981), (-0.03472, -10.68, -0.002439), (-0.03472, 10.68, 5.981), (-0.03472, 10.68, -0.002439), (-0.03472, -10.68, 4.714), (-0.03472, -10.68, 3.459), (-0.03472, -10.68, 1.727), (-0.03472, 10.68, 1.727), (-0.03472, 10.68, 3.459), (-0.03472, 10.68, 4.714), (-0.03472, 3.56, 5.981), (-0.03472, -3.56, 5.981), (-0.03472, -3.56, -0.002439), (-0.03472, 3.56, -0.002439), (-0.03472, -3.56, 4.714), (-0.03472, 3.56, 4.714), (-0.03472, -3.56, 3.459), (-0.03472, 3.56, 3.459), (-0.03472, -3.56, 1.727), (-0.03472, 3.56, 1.727), (-0.03472, -10.68, 0.8623), (-0.03472, 10.68, 5.347), (-0.03472, -10.68, 5.347), (-0.03472, -10.68, 4.086), (-0.03472, -10.68, 2.593), (-0.03472, 10.68, 0.8623), (-0.03472, 10.68, 2.593), (-0.03472, 10.68, 4.086), (-0.03472, -3.56, 2.593), (-0.03472, 3.56, 2.593), (-0.03472, -3.56, 4.086), (-0.03472, 3.56, 4.086), (-0.03472, -3.56, 5.347), (-0.03472, 3.56, 5.347), (-0.03472, -3.56, 0.8623), (-0.03472, 3.56, 0.8623)], [], [(35, 13, 3, 25), (33, 15, 9, 21), (31, 17, 8, 27), (29, 19, 7, 26), (24, 6, 18, 28), (28, 18, 19, 29), (23, 5, 16, 30), (30, 16, 17, 31), (22, 4, 14, 32), (32, 14, 15, 33), (20, 1, 12, 34), (34, 12, 13, 35), (18, 34, 35, 19), (6, 20, 34, 18), (11, 32, 33, 10), (0, 22, 32, 11), (14, 30, 31, 15), (4, 23, 30, 14), (16, 28, 29, 17), (5, 24, 28, 16), (17, 29, 26, 8), (15, 31, 27, 9), (10, 33, 21, 2), (19, 35, 25, 7)])
_uv = me_plan_001.uv_layers.new(name='CarteUV')
_uv.uv.foreach_set('vector', [0.001672, 0.9989, 0.001672, 0.8451, 0.244, 0.8451, 0.244, 0.9989, 0.001672, 0.9989, 0.001672, 0.8451, 0.244, 0.8451, 0.244, 0.9989, 0.001672, 0.9989, 0.001672, 0.8451, 0.244, 0.8451, 0.244, 0.9989, 0.001672, 0.9989, 0.001672, 0.8451, 0.244, 0.8451, 0.244, 0.9989, 0.001672, 0.9989, 0.001672, 0.8451, 0.244, 0.8451, 0.244, 0.9989, 0.001672, 0.9989, 0.001672, 0.8451, 0.244, 0.8451, 0.244, 0.9989, 0.001672, 0.9989, 0.001672, 0.8451, 0.244, 0.8451, 0.244, 0.9989, 0.001672, 0.9989, 0.001672, 0.8451, 0.244, 0.8451, 0.244, 0.9989, 0.001672, 0.9989, 0.001672, 0.8451, 0.244, 0.8451, 0.244, 0.9989, 0.001672, 0.9989, 0.001672, 0.8451, 0.244, 0.8451, 0.244, 0.9989, 0.001672, 0.9989, 0.001672, 0.8451, 0.244, 0.8451, 0.244, 0.9989, 0.001672, 0.9989, 0.001672, 0.8451, 0.244, 0.8451, 0.244, 0.9989, 0.001672, 0.9989, 0.001672, 0.8451, 0.244, 0.8451, 0.244, 0.9989, 0.001672, 0.9989, 0.001672, 0.8451, 0.244, 0.8451, 0.244, 0.9989, 0.001672, 0.9989, 0.001672, 0.8451, 0.244, 0.8451, 0.244, 0.9989, 0.001672, 0.9989, 0.001672, 0.8451, 0.244, 0.8451, 0.244, 0.9989, 0.001672, 0.9989, 0.001672, 0.8451, 0.244, 0.8451, 0.244, 0.9989, 0.001672, 0.9989, 0.001672, 0.8451, 0.244, 0.8451, 0.244, 0.9989, 0.001672, 0.9989, 0.001672, 0.8451, 0.244, 0.8451, 0.244, 0.9989, 0.001672, 0.9989, 0.001672, 0.8451, 0.244, 0.8451, 0.244, 0.9989, 0.001672, 0.9989, 0.001672, 0.8451, 0.244, 0.8451, 0.244, 0.9989, 0.001672, 0.9989, 0.001672, 0.8451, 0.244, 0.8451, 0.244, 0.9989, 0.001672, 0.9989, 0.001672, 0.8451, 0.244, 0.8451, 0.244, 0.9989, 0.001672, 0.9989, 0.001672, 0.8451, 0.244, 0.8451, 0.244, 0.9989])
me_plan_001.materials.append(mat_material)
me_plan_001.use_remesh_fix_poles = True
me_plan_001.use_remesh_preserve_attributes = False
me_plan_001.update()
me_plan_002 = bpy.data.meshes.new('Plan.002')
me_plan_002.from_pydata([(-7.005, -5.838, 5.535), (-7.005, -5.838, 3.193), (-7.005, 0.9445, 5.535), (-7.005, 0.9445, 3.193), (-7.005, -0.04338, 5.535), (-7.005, -5.838, 4.364), (-7.005, -0.04338, 3.193), (-7.005, 0.9445, 4.364), (-7.005, -0.04338, 4.364), (-7.005, -2.941, 5.535), (-7.005, -5.838, 3.778), (-7.005, -5.838, 4.949), (-7.005, -2.941, 3.193), (-7.005, -2.941, 4.364), (-7.005, -0.04338, 4.949), (-7.005, -0.04338, 3.778), (-7.005, -2.941, 3.778), (-7.005, -2.941, 4.949), (-7.005, -5.838, 4.657)], [], [(8, 15, 6, 3, 7), (4, 14, 8, 7, 2), (17, 13, 8, 14), (16, 12, 6, 15), (13, 16, 15, 8), (5, 10, 16, 13), (10, 1, 12, 16), (9, 17, 14, 4), (0, 11, 17, 9), (11, 18, 5, 13, 17)])
_uv = me_plan_002.uv_layers.new(name='CarteUV')
_uv.uv.foreach_set('vector', [0.001668, 0.9989, 0.001668, 0.9216, 0.001668, 0.8443, 0.08752, 0.8443, 0.08752, 0.9989, 0.001668, 0.9989, 0.001668, 0.9216, 0.001668, 0.8443, 0.08752, 0.8443, 0.08752, 0.9989, 0.001841, 0.9988, 0.001841, 0.8446, 0.2448, 0.8446, 0.2448, 0.9988, 0.001841, 0.9988, 0.001841, 0.8446, 0.2448, 0.8446, 0.2448, 0.9988, 0.001841, 0.9988, 0.001841, 0.8446, 0.2448, 0.8446, 0.2448, 0.9988, 0.001841, 0.9988, 0.001841, 0.8446, 0.2448, 0.8446, 0.2448, 0.9988, 0.001841, 0.9988, 0.001841, 0.8446, 0.2448, 0.8446, 0.2448, 0.9988, 0.001841, 0.9988, 0.001841, 0.8446, 0.2448, 0.8446, 0.2448, 0.9988, 0.001841, 0.9988, 0.001841, 0.8446, 0.2448, 0.8446, 0.2448, 0.9988, 0.001841, 0.9988, 0.001841, 0.9217, 0.001841, 0.8446, 0.2448, 0.8446, 0.2448, 0.9988])
me_plan_002.materials.append(mat_material)
me_plan_002.use_remesh_fix_poles = True
me_plan_002.use_remesh_preserve_attributes = False
me_plan_002.update()
me_plan_004 = bpy.data.meshes.new('Plan.004')
me_plan_004.from_pydata([(-1.0, -1.0, 0.0), (1.0, -1.0, 0.0), (-1.0, 1.0, 0.0), (1.0, 1.0, 0.0), (-1.0, 0.6, 0.0), (-1.0, 0.2, 0.0), (-1.0, -0.2, 0.0), (-1.0, -0.6, 0.0), (-0.6, -1.0, 0.0), (-0.2, -1.0, 0.0), (0.2, -1.0, 0.0), (0.6, -1.0, 0.0), (1.0, -0.6, 0.0), (1.0, -0.2, 0.0), (1.0, 0.2, 0.0), (1.0, 0.6, 0.0), (0.6, 1.0, 0.0), (0.2, 1.0, 0.0), (-0.2, 1.0, 0.0), (-0.6, 1.0, 0.0), (-0.6, -0.6, 0.0), (-0.6, -0.2, 0.0), (-0.6, 0.2, 0.0), (-0.6, 0.6, 0.0), (-0.2, -0.6, 0.0), (-0.2, -0.2, 0.0), (-0.2, 0.2, 0.0), (-0.2, 0.6, 0.0), (0.2, -0.6, 0.0), (0.2, -0.2, 0.0), (0.2, 0.2, 0.0), (0.2, 0.6, 0.0), (0.6, -0.6, 0.0), (0.6, -0.2, 0.0), (0.6, 0.2, 0.0), (0.6, 0.6, 0.0)], [], [(35, 15, 3, 16), (4, 23, 19, 2), (23, 27, 18, 19), (27, 31, 17, 18), (31, 35, 16, 17), (0, 8, 20, 7), (7, 20, 21, 6), (6, 21, 22, 5), (5, 22, 23, 4), (8, 9, 24, 20), (20, 24, 25, 21), (21, 25, 26, 22), (22, 26, 27, 23), (9, 10, 28, 24), (24, 28, 29, 25), (25, 29, 30, 26), (26, 30, 31, 27), (10, 11, 32, 28), (28, 32, 33, 29), (29, 33, 34, 30), (30, 34, 35, 31), (11, 1, 12, 32), (32, 12, 13, 33), (33, 13, 14, 34), (34, 14, 15, 35)])
_uv = me_plan_004.uv_layers.new(name='CarteUV')
_uv.uv.foreach_set('vector', [0.2466, 1.0, 0.2466, 0.8439, 0.4294, 0.8439, 0.4294, 1.0, 0.2466, 1.0, 0.2466, 0.8439, 0.4294, 0.8439, 0.4294, 1.0, 0.2466, 1.0, 0.2466, 0.8439, 0.4294, 0.8439, 0.4294, 1.0, 0.2466, 1.0, 0.2466, 0.8439, 0.4294, 0.8439, 0.4294, 1.0, 0.2466, 1.0, 0.2466, 0.8439, 0.4294, 0.8439, 0.4294, 1.0, 0.2466, 1.0, 0.2466, 0.8439, 0.4294, 0.8439, 0.4294, 1.0, 0.2466, 1.0, 0.2466, 0.8439, 0.4294, 0.8439, 0.4294, 1.0, 0.2466, 1.0, 0.2466, 0.8439, 0.4294, 0.8439, 0.4294, 1.0, 0.2466, 1.0, 0.2466, 0.8439, 0.4294, 0.8439, 0.4294, 1.0, 0.2466, 1.0, 0.2466, 0.8439, 0.4294, 0.8439, 0.4294, 1.0, 0.2466, 1.0, 0.2466, 0.8439, 0.4294, 0.8439, 0.4294, 1.0, 0.2466, 1.0, 0.2466, 0.8439, 0.4294, 0.8439, 0.4294, 1.0, 0.2466, 1.0, 0.2466, 0.8439, 0.4294, 0.8439, 0.4294, 1.0, 0.2466, 1.0, 0.2466, 0.8439, 0.4294, 0.8439, 0.4294, 1.0, 0.2466, 1.0, 0.2466, 0.8439, 0.4294, 0.8439, 0.4294, 1.0, 0.2466, 1.0, 0.2466, 0.8439, 0.4294, 0.8439, 0.4294, 1.0, 0.2466, 1.0, 0.2466, 0.8439, 0.4294, 0.8439, 0.4294, 1.0, 0.2466, 1.0, 0.2466, 0.8439, 0.4294, 0.8439, 0.4294, 1.0, 0.2466, 1.0, 0.2466, 0.8439, 0.4294, 0.8439, 0.4294, 1.0, 0.2466, 1.0, 0.2466, 0.8439, 0.4294, 0.8439, 0.4294, 1.0, 0.2466, 1.0, 0.2466, 0.8439, 0.4294, 0.8439, 0.4294, 1.0, 0.2466, 1.0, 0.2466, 0.8439, 0.4294, 0.8439, 0.4294, 1.0, 0.2466, 1.0, 0.2466, 0.8439, 0.4294, 0.8439, 0.4294, 1.0, 0.2466, 1.0, 0.2466, 0.8439, 0.4294, 0.8439, 0.4294, 1.0, 0.2466, 1.0, 0.2466, 0.8439, 0.4294, 0.8439, 0.4294, 1.0])
me_plan_004.materials.append(mat_material)
me_plan_004.use_remesh_fix_poles = True
me_plan_004.use_remesh_preserve_attributes = False
me_plan_004.update()
me_plan_007 = bpy.data.meshes.new('Plan.007')
me_plan_007.from_pydata([(-0.03472, -10.68, 5.981), (-0.03472, -10.68, -0.002439), (-0.03472, 10.68, 5.981), (-0.03472, 10.68, -0.002439), (-0.03472, -10.68, 4.714), (-0.03472, -10.68, 3.459), (-0.03472, -10.68, 1.727), (-0.03472, 10.68, 1.727), (-0.03472, 10.68, 3.459), (-0.03472, 10.68, 4.714), (-0.03472, 3.56, 5.981), (-0.03472, -3.56, 5.981), (-0.03472, -3.56, -0.002439), (-0.03472, 3.56, -0.002439), (-0.03472, -3.56, 4.714), (-0.03472, 3.56, 4.714), (-0.03472, -3.56, 3.459), (-0.03472, 3.56, 3.459), (-0.03472, -3.56, 1.727), (-0.03472, 3.56, 1.727), (-0.03472, -10.68, 0.8623), (-0.03472, 10.68, 5.347), (-0.03472, -10.68, 5.347), (-0.03472, -10.68, 4.086), (-0.03472, -10.68, 2.593), (-0.03472, 10.68, 0.8623), (-0.03472, 10.68, 2.593), (-0.03472, 10.68, 4.086), (-0.03472, -3.56, 2.593), (-0.03472, 3.56, 2.593), (-0.03472, -3.56, 4.086), (-0.03472, 3.56, 4.086), (-0.03472, -3.56, 5.347), (-0.03472, 3.56, 5.347), (-0.03472, -3.56, 0.8623), (-0.03472, 3.56, 0.8623)], [], [(35, 13, 3, 25), (33, 15, 9, 21), (31, 17, 8, 27), (29, 19, 7, 26), (24, 6, 18, 28), (28, 18, 19, 29), (23, 5, 16, 30), (30, 16, 17, 31), (22, 4, 14, 32), (32, 14, 15, 33), (20, 1, 12, 34), (34, 12, 13, 35), (18, 34, 35, 19), (6, 20, 34, 18), (11, 32, 33, 10), (0, 22, 32, 11), (14, 30, 31, 15), (4, 23, 30, 14), (16, 28, 29, 17), (5, 24, 28, 16), (17, 29, 26, 8), (15, 31, 27, 9), (10, 33, 21, 2), (19, 35, 25, 7)])
_uv = me_plan_007.uv_layers.new(name='CarteUV')
_uv.uv.foreach_set('vector', [0.001672, 0.9989, 0.001672, 0.8451, 0.244, 0.8451, 0.244, 0.9989, 0.001672, 0.9989, 0.001672, 0.8451, 0.244, 0.8451, 0.244, 0.9989, 0.001672, 0.9989, 0.001672, 0.8451, 0.244, 0.8451, 0.244, 0.9989, 0.001672, 0.9989, 0.001672, 0.8451, 0.244, 0.8451, 0.244, 0.9989, 0.001672, 0.9989, 0.001672, 0.8451, 0.244, 0.8451, 0.244, 0.9989, 0.001672, 0.9989, 0.001672, 0.8451, 0.244, 0.8451, 0.244, 0.9989, 0.001672, 0.9989, 0.001672, 0.8451, 0.244, 0.8451, 0.244, 0.9989, 0.001672, 0.9989, 0.001672, 0.8451, 0.244, 0.8451, 0.244, 0.9989, 0.001672, 0.9989, 0.001672, 0.8451, 0.244, 0.8451, 0.244, 0.9989, 0.001672, 0.9989, 0.001672, 0.8451, 0.244, 0.8451, 0.244, 0.9989, 0.001672, 0.9989, 0.001672, 0.8451, 0.244, 0.8451, 0.244, 0.9989, 0.001672, 0.9989, 0.001672, 0.8451, 0.244, 0.8451, 0.244, 0.9989, 0.001672, 0.9989, 0.001672, 0.8451, 0.244, 0.8451, 0.244, 0.9989, 0.001672, 0.9989, 0.001672, 0.8451, 0.244, 0.8451, 0.244, 0.9989, 0.001672, 0.9989, 0.001672, 0.8451, 0.244, 0.8451, 0.244, 0.9989, 0.001672, 0.9989, 0.001672, 0.8451, 0.244, 0.8451, 0.244, 0.9989, 0.001672, 0.9989, 0.001672, 0.8451, 0.244, 0.8451, 0.244, 0.9989, 0.001672, 0.9989, 0.001672, 0.8451, 0.244, 0.8451, 0.244, 0.9989, 0.001672, 0.9989, 0.001672, 0.8451, 0.244, 0.8451, 0.244, 0.9989, 0.001672, 0.9989, 0.001672, 0.8451, 0.244, 0.8451, 0.244, 0.9989, 0.001672, 0.9989, 0.001672, 0.8451, 0.244, 0.8451, 0.244, 0.9989, 0.001672, 0.9989, 0.001672, 0.8451, 0.244, 0.8451, 0.244, 0.9989, 0.001672, 0.9989, 0.001672, 0.8451, 0.244, 0.8451, 0.244, 0.9989, 0.001672, 0.9989, 0.001672, 0.8451, 0.244, 0.8451, 0.244, 0.9989])
me_plan_007.materials.append(mat_material)
me_plan_007.use_remesh_fix_poles = True
me_plan_007.use_remesh_preserve_attributes = False
me_plan_007.update()
me_plan_008 = bpy.data.meshes.new('Plan.008')
me_plan_008.from_pydata([(-1.0, -1.0, 0.0), (1.0, -1.0, 0.0), (-1.0, 1.0, 0.0), (1.0, 1.0, 0.0), (-1.0, 0.6, 0.0), (-1.0, 0.2, 0.0), (-1.0, -0.2, 0.0), (-1.0, -0.6, 0.0), (-0.6, -1.0, 0.0), (-0.2, -1.0, 0.0), (0.2, -1.0, 0.0), (0.6, -1.0, 0.0), (1.0, -0.6, 0.0), (1.0, -0.2, 0.0), (1.0, 0.2, 0.0), (1.0, 0.6, 0.0), (0.6, 1.0, 0.0), (0.2, 1.0, 0.0), (-0.2, 1.0, 0.0), (-0.6, 1.0, 0.0), (-0.6, -0.6, 0.0), (-0.6, -0.2, 0.0), (-0.6, 0.2, 0.0), (-0.6, 0.6, 0.0), (-0.2, -0.6, 0.0), (-0.2, -0.2, 0.0), (-0.2, 0.2, 0.0), (-0.2, 0.6, 0.0), (0.2, -0.6, 0.0), (0.2, -0.2, 0.0), (0.2, 0.2, 0.0), (0.2, 0.6, 0.0), (0.6, -0.6, 0.0), (0.6, -0.2, 0.0), (0.6, 0.2, 0.0), (0.6, 0.6, 0.0)], [], [(35, 15, 3, 16), (4, 23, 19, 2), (23, 27, 18, 19), (27, 31, 17, 18), (31, 35, 16, 17), (0, 8, 20, 7), (7, 20, 21, 6), (6, 21, 22, 5), (5, 22, 23, 4), (8, 9, 24, 20), (20, 24, 25, 21), (21, 25, 26, 22), (22, 26, 27, 23), (9, 10, 28, 24), (24, 28, 29, 25), (25, 29, 30, 26), (26, 30, 31, 27), (10, 11, 32, 28), (28, 32, 33, 29), (29, 33, 34, 30), (30, 34, 35, 31), (11, 1, 12, 32), (32, 12, 13, 33), (33, 13, 14, 34), (34, 14, 15, 35)])
_uv = me_plan_008.uv_layers.new(name='CarteUV')
_uv.uv.foreach_set('vector', [0.2466, 1.0, 0.2466, 0.8439, 0.4294, 0.8439, 0.4294, 1.0, 0.2466, 1.0, 0.2466, 0.8439, 0.4294, 0.8439, 0.4294, 1.0, 0.2466, 1.0, 0.2466, 0.8439, 0.4294, 0.8439, 0.4294, 1.0, 0.2466, 1.0, 0.2466, 0.8439, 0.4294, 0.8439, 0.4294, 1.0, 0.2466, 1.0, 0.2466, 0.8439, 0.4294, 0.8439, 0.4294, 1.0, 0.2466, 1.0, 0.2466, 0.8439, 0.4294, 0.8439, 0.4294, 1.0, 0.2466, 1.0, 0.2466, 0.8439, 0.4294, 0.8439, 0.4294, 1.0, 0.2466, 1.0, 0.2466, 0.8439, 0.4294, 0.8439, 0.4294, 1.0, 0.2466, 1.0, 0.2466, 0.8439, 0.4294, 0.8439, 0.4294, 1.0, 0.2466, 1.0, 0.2466, 0.8439, 0.4294, 0.8439, 0.4294, 1.0, 0.2466, 1.0, 0.2466, 0.8439, 0.4294, 0.8439, 0.4294, 1.0, 0.2466, 1.0, 0.2466, 0.8439, 0.4294, 0.8439, 0.4294, 1.0, 0.2466, 1.0, 0.2466, 0.8439, 0.4294, 0.8439, 0.4294, 1.0, 0.2466, 1.0, 0.2466, 0.8439, 0.4294, 0.8439, 0.4294, 1.0, 0.2466, 1.0, 0.2466, 0.8439, 0.4294, 0.8439, 0.4294, 1.0, 0.2466, 1.0, 0.2466, 0.8439, 0.4294, 0.8439, 0.4294, 1.0, 0.2466, 1.0, 0.2466, 0.8439, 0.4294, 0.8439, 0.4294, 1.0, 0.2466, 1.0, 0.2466, 0.8439, 0.4294, 0.8439, 0.4294, 1.0, 0.2466, 1.0, 0.2466, 0.8439, 0.4294, 0.8439, 0.4294, 1.0, 0.2466, 1.0, 0.2466, 0.8439, 0.4294, 0.8439, 0.4294, 1.0, 0.2466, 1.0, 0.2466, 0.8439, 0.4294, 0.8439, 0.4294, 1.0, 0.2466, 1.0, 0.2466, 0.8439, 0.4294, 0.8439, 0.4294, 1.0, 0.2466, 1.0, 0.2466, 0.8439, 0.4294, 0.8439, 0.4294, 1.0, 0.2466, 1.0, 0.2466, 0.8439, 0.4294, 0.8439, 0.4294, 1.0, 0.2466, 1.0, 0.2466, 0.8439, 0.4294, 0.8439, 0.4294, 1.0])
me_plan_008.materials.append(mat_material)
me_plan_008.use_remesh_fix_poles = True
me_plan_008.use_remesh_preserve_attributes = False
me_plan_008.update()
me_plan_009 = bpy.data.meshes.new('Plan.009')
me_plan_009.from_pydata([(-1.0, -1.0, 0.0), (1.0, -1.0, 0.0), (-1.0, 1.0, 0.0), (1.0, 1.0, 0.0)], [], [(0, 1, 3, 2)])
_uv = me_plan_009.uv_layers.new(name='CarteUV')
_uv.uv.foreach_set('vector', [0.0, 0.0, 1.0, 0.0, 1.0, 1.0, 0.0, 1.0])
me_plan_009.materials.append(mat_vitre)
me_plan_009.use_remesh_fix_poles = True
me_plan_009.use_remesh_preserve_attributes = False
me_plan_009.update()
me_plan_010 = bpy.data.meshes.new('Plan.010')
me_plan_010.from_pydata([(0.9987, 1.001, -0.02026), (-1.001, 0.9988, 0.02217), (1.001, -0.9988, -0.02217), (-0.9987, -1.001, 0.02026)], [], [(0, 1, 3, 2)])
_uv = me_plan_010.uv_layers.new(name='CarteUV')
_uv.uv.foreach_set('vector', [0.2468, 0.8437, 0.4299, 0.8437, 0.4299, 0.9998, 0.2468, 0.9998])
me_plan_010.materials.append(mat_material)
me_plan_010.use_remesh_fix_poles = True
me_plan_010.use_remesh_preserve_attributes = False
me_plan_010.update()
me_plan_003 = bpy.data.meshes.new('Plan.003')
me_plan_003.from_pydata([(-1.0, -1.0, 0.0), (1.0, -1.0, 0.0), (-1.0, 1.0, 0.0), (1.0, 1.0, 0.0)], [], [(0, 1, 3, 2)])
_uv = me_plan_003.uv_layers.new(name='CarteUV')
_uv.uv.foreach_set('vector', [0.0, 0.0, 1.0, 0.0, 1.0, 1.0, 0.0, 1.0])
me_plan_003.materials.append(mat_noir)
me_plan_003.use_remesh_fix_poles = True
me_plan_003.use_remesh_preserve_attributes = False
me_plan_003.update()

# ---- objects
ob_piece = bpy.data.objects.new('Piece', me_cube)
ob_porte = bpy.data.objects.new('Porte', me_cube_003)
ob_chaise = bpy.data.objects.new('Chaise', me_cube_004)
ob_mur_avant_bas = bpy.data.objects.new('Mur Avant Bas', me_plan)
ob_mur_gauche = bpy.data.objects.new('Mur Gauche', me_plan_001)
ob_mur_avant_haut = bpy.data.objects.new('Mur Avant Haut', me_plan_002)
ob_plancher = bpy.data.objects.new('Plancher', me_plan_004)
ob_mur_droite = bpy.data.objects.new('Mur Droite', me_plan_007)
ob_plafond = bpy.data.objects.new('Plafond', me_plan_008)
ob_fenetre = bpy.data.objects.new('Fenetre', me_plan_009)
ob_plan_006 = bpy.data.objects.new('Plan.006', me_plan_010)
ob_plan = bpy.data.objects.new('Plan', me_plan_003)

# ---- transforms, parenting, visibility, modifiers, constraints
ob_piece.location = (-1.223, -0.04487, -0.03278)
ob_piece.scale = (0.5425, 0.5425, 0.5425)
ob_piece.lock_rotations_4d = False
ob_piece.empty_display_type = 'ARROWS'
ob_piece.lineart.crease_threshold = 0.0
ob_porte.location = (-6.964, -1.664, 1.004)
ob_chaise.location = (2.689, 0.09848, 0.4449)
ob_chaise.scale = (0.4021, 0.4021, 0.03769)
_m = ob_chaise.modifiers.new('Auto Smooth', 'NODES')
_m.node_group = ng_auto_smooth
_gi = [s.identifier for s in ng_auto_smooth.interface.items_tree if s.item_type == 'SOCKET' and s.in_out == 'INPUT']
_m[_gi[1]] = 0.5236  # Angle
ob_mur_avant_bas.location = (0.0, 0.0, 0.0)
_m = ob_mur_avant_bas.modifiers.new('Booléen', 'BOOLEAN')
ob_mur_gauche.location = (-1.217, -5.811, -0.05147)
ob_mur_gauche.rotation_euler = (0.0, -0.0, 1.571)
ob_mur_gauche.scale = (0.5425, 0.5425, 0.9371)
ob_mur_avant_haut.location = (0.0, 0.0, 0.0)
ob_plancher.location = (-1.223, -0.04487, -0.03278)
ob_plancher.scale = (5.837, 5.803, 0.5425)
ob_mur_droite.location = (-1.217, 5.706, -0.05147)
ob_mur_droite.rotation_euler = (0.0, -0.0, -1.571)
ob_mur_droite.scale = (0.5425, 0.5425, 0.9371)
ob_plafond.location = (-1.223, -0.04487, 5.547)
ob_plafond.rotation_euler = (-0.0, -3.142, -0.0)
ob_plafond.scale = (5.837, 5.803, 0.5425)
ob_fenetre.location = (-7.452, 3.336, 4.251)
ob_fenetre.rotation_euler = (-0.0, 1.571, 0.0)
ob_fenetre.scale = (0.7413, 1.635, 0.5425)
ob_plan_006.location = (-8.071, 1.904, 4.167)
ob_plan_006.rotation_euler = (-1.571, -0.0, 0.0)
ob_plan_006.scale = (0.5144, 0.4912, 0.5425)
ob_plan.location = (-6.991, -2.978, 0.9585)
ob_plan.rotation_euler = (-0.0, 1.571, -0.0)
ob_plan.scale = (1.0, 0.5308, 1.0)

# ---- collection membership
col_collection.objects.link(ob_piece)
col_collection.objects.link(ob_porte)
col_collection.objects.link(ob_chaise)
col_collection.objects.link(ob_mur_avant_bas)
col_collection.objects.link(ob_mur_gauche)
col_collection.objects.link(ob_mur_avant_haut)
col_collection.objects.link(ob_plancher)
col_collection.objects.link(ob_mur_droite)
col_collection.objects.link(ob_plafond)
col_collection.objects.link(ob_fenetre)
col_collection.objects.link(ob_plan_006)
col_collection.objects.link(ob_plan)

# ---- scene / render settings (as saved in the file)
scene.frame_start = 1; scene.frame_end = 250; scene.frame_set(131)
scene.render.engine = 'BLENDER_EEVEE_NEXT'
scene.cycles.use_denoising = False
scene.cycles.samples = 128
scene.cycles.sampling_pattern = 'TABULATED_SOBOL'
scene.cycles.use_adaptive_sampling = False
scene.cycles.use_light_tree = False
scene.view_settings.view_transform = 'Filmic'
bpy.context.view_layer.update()

# ---- added for rendering (the .blend has no active camera and no usable light): camera, sun
cam_auto = bpy.data.cameras.new('AutoCamera')
cam_auto.lens = 50.0
cam_auto.sensor_width = 36.0
cam_auto.clip_end = 1000.0
ob_auto_camera = bpy.data.objects.new('AutoCamera', cam_auto)
scene.collection.objects.link(ob_auto_camera)
ob_auto_camera.location = (15.0846, -20.529, 16.4058)
ob_auto_camera.rotation_euler = (1.09748, -7.21219e-08, 0.694738)
scene.camera = ob_auto_camera
light_auto_sun = bpy.data.lights.new('AutoSun', 'SUN')
light_auto_sun.energy = 3.0
light_auto_sun.angle = 0.0523599
ob_auto_sun = bpy.data.objects.new('AutoSun', light_auto_sun)
scene.collection.objects.link(ob_auto_sun)
ob_auto_sun.rotation_euler = (0.872665, 0.174533, 0.523599)
bpy.context.view_layer.update()
